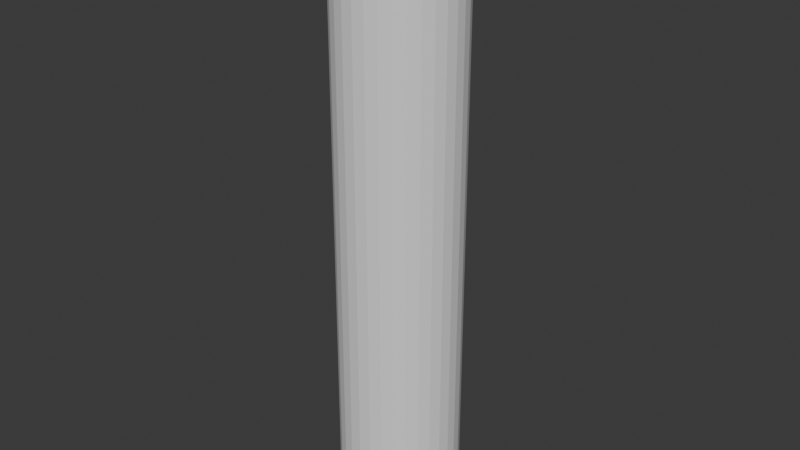 # Source: cornetto.blend  (saved by Blender 4.0.36; exported with 4.5.12 LTS)
import bpy
from mathutils import Matrix  # noqa: F401  (used for matrix-valued properties, if any)

bpy.ops.wm.read_factory_settings(use_empty=True)
scene = bpy.context.scene
scene.name = 'Scene'

# ---- collections
col_collection = bpy.data.collections.new('Collection'); scene.collection.children.link(col_collection)

# ---- world
world_world = bpy.data.worlds.new('World'); scene.world = world_world
world_world.use_nodes = True; world_world.node_tree.nodes.clear()
_N = world_world.node_tree.nodes; _L = world_world.node_tree.links
n0 = _N.new('ShaderNodeOutputWorld'); n0.name = 'World Output'; n0.location = (300, 300)
n1 = _N.new('ShaderNodeBackground'); n1.name = 'Background'; n1.location = (10, 300)
n1.inputs[0].default_value = (0.05088, 0.05088, 0.05088, 1.0)
_L.new(n1.outputs[0], n0.inputs[0])
n0.is_active_output = True
world_world.color = (0.05088, 0.05088, 0.05088)
world_world.use_sun_shadow = False
world_world.sun_shadow_jitter_overblur = 0.0

# ---- meshes
me_circle_3887 = bpy.data.meshes.new('Circle.3887')
me_circle_3887.from_pydata([(0.0, 1.0, 0.0), (-0.1951, 0.9808, 0.0), (-0.3827, 0.9239, 0.0), (-0.5556, 0.8315, 0.0), (-0.7071, 0.7071, 0.0), (-0.8315, 0.5556, 0.0), (-0.9239, 0.3827, 0.0), (-0.9808, 0.1951, 0.0), (-1.0, 0.0, 0.0), (-0.9808, -0.1951, 0.0), (-0.9239, -0.3827, 0.0), (-0.8315, -0.5556, 0.0), (-0.7071, -0.7071, 0.0), (-0.5556, -0.8315, 0.0), (-0.3827, -0.9239, 0.0), (-0.1951, -0.9808, 0.0), (0.0, -1.0, 0.0), (0.1951, -0.9808, 0.0), (0.3827, -0.9239, 0.0), (0.5556, -0.8315, 0.0), (0.7071, -0.7071, 0.0), (0.8315, -0.5556, 0.0), (0.9239, -0.3827, 0.0), (0.9808, -0.1951, 0.0), (1.0, 0.0, 0.0), (0.9808, 0.1951, 0.0), (0.9239, 0.3827, 0.0), (0.8315, 0.5556, 0.0), (0.7071, 0.7071, 0.0), (0.5556, 0.8315, 0.0), (0.3827, 0.9239, 0.0), (0.1951, 0.9808, 0.0), (0.0, 1.0, -10.0), (-0.1951, 0.9808, -10.0), (-0.3827, 0.9239, -10.0), (-0.5556, 0.8315, -10.0), (-0.7071, 0.7071, -10.0), (-0.8315, 0.5556, -10.0), (-0.9239, 0.3827, -10.0), (-0.9808, 0.1951, -10.0), (-1.0, 0.0, -10.0), (-0.9808, -0.1951, -10.0), (-0.9239, -0.3827, -10.0), (-0.8315, -0.5556, -10.0), (-0.7071, -0.7071, -10.0), (-0.5556, -0.8315, -10.0), (-0.3827, -0.9239, -10.0), (-0.1951, -0.9808, -10.0), (0.0, -1.0, -10.0), (0.1951, -0.9808, -10.0), (0.3827, -0.9239, -10.0), (0.5556, -0.8315, -10.0), (0.7071, -0.7071, -10.0), (0.8315, -0.5556, -10.0), (0.9239, -0.3827, -10.0), (0.9808, -0.1951, -10.0), (1.0, 0.0, -10.0), (0.9808, 0.1951, -10.0), (0.9239, 0.3827, -10.0), (0.8315, 0.5556, -10.0), (0.7071, 0.7071, -10.0), (0.5556, 0.8315, -10.0), (0.3827, 0.9239, -10.0), (0.1951, 0.9808, -10.0), (0.0, 1.0, -9.8), (-0.1951, 0.9808, -9.8), (-0.3827, 0.9239, -9.8), (-0.5556, 0.8315, -9.8), (-0.7071, 0.7071, -9.8), (-0.8315, 0.5556, -9.8), (-0.9239, 0.3827, -9.8), (-0.9808, 0.1951, -9.8), (-1.0, 0.0, -9.8), (-0.9808, -0.1951, -9.8), (-0.9239, -0.3827, -9.8), (-0.8315, -0.5556, -9.8), (-0.7071, -0.7071, -9.8), (-0.5556, -0.8315, -9.8), (-0.3827, -0.9239, -9.8), (-0.1951, -0.9808, -9.8), (0.0, -1.0, -9.8), (0.1951, -0.9808, -9.8), (0.3827, -0.9239, -9.8), (0.5556, -0.8315, -9.8), (0.7071, -0.7071, -9.8), (0.8315, -0.5556, -9.8), (0.9239, -0.3827, -9.8), (0.9808, -0.1951, -9.8), (1.0, 0.0, -9.8), (0.9808, 0.1951, -9.8), (0.9239, 0.3827, -9.8), (0.8315, 0.5556, -9.8), (0.7071, 0.7071, -9.8), (0.5556, 0.8315, -9.8), (0.3827, 0.9239, -9.8), (0.1951, 0.9808, -9.8), (0.0, 1.0, -9.6), (-0.1951, 0.9808, -9.6), (-0.3827, 0.9239, -9.6), (-0.5556, 0.8315, -9.6), (-0.7071, 0.7071, -9.6), (-0.8315, 0.5556, -9.6), (-0.9239, 0.3827, -9.6), (-0.9808, 0.1951, -9.6), (-1.0, 0.0, -9.6), (-0.9808, -0.1951, -9.6), (-0.9239, -0.3827, -9.6), (-0.8315, -0.5556, -9.6), (-0.7071, -0.7071, -9.6), (-0.5556, -0.8315, -9.6), (-0.3827, -0.9239, -9.6), (-0.1951, -0.9808, -9.6), (0.0, -1.0, -9.6), (0.1951, -0.9808, -9.6), (0.3827, -0.9239, -9.6), (0.5556, -0.8315, -9.6), (0.7071, -0.7071, -9.6), (0.8315, -0.5556, -9.6), (0.9239, -0.3827, -9.6), (0.9808, -0.1951, -9.6), (1.0, 0.0, -9.6), (0.9808, 0.1951, -9.6), (0.9239, 0.3827, -9.6), (0.8315, 0.5556, -9.6), (0.7071, 0.7071, -9.6), (0.5556, 0.8315, -9.6), (0.3827, 0.9239, -9.6), (0.1951, 0.9808, -9.6), (0.0, 1.0, -9.4), (-0.1951, 0.9808, -9.4), (-0.3827, 0.9239, -9.4), (-0.5556, 0.8315, -9.4), (-0.7071, 0.7071, -9.4), (-0.8315, 0.5556, -9.4), (-0.9239, 0.3827, -9.4), (-0.9808, 0.1951, -9.4), (-1.0, 0.0, -9.4), (-0.9808, -0.1951, -9.4), (-0.9239, -0.3827, -9.4), (-0.8315, -0.5556, -9.4), (-0.7071, -0.7071, -9.4), (-0.5556, -0.8315, -9.4), (-0.3827, -0.9239, -9.4), (-0.1951, -0.9808, -9.4), (0.0, -1.0, -9.4), (0.1951, -0.9808, -9.4), (0.3827, -0.9239, -9.4), (0.5556, -0.8315, -9.4), (0.7071, -0.7071, -9.4), (0.8315, -0.5556, -9.4), (0.9239, -0.3827, -9.4), (0.9808, -0.1951, -9.4), (1.0, 0.0, -9.4), (0.9808, 0.1951, -9.4), (0.9239, 0.3827, -9.4), (0.8315, 0.5556, -9.4), (0.7071, 0.7071, -9.4), (0.5556, 0.8315, -9.4), (0.3827, 0.9239, -9.4), (0.1951, 0.9808, -9.4), (0.0, 1.0, -9.2), (-0.1951, 0.9808, -9.2), (-0.3827, 0.9239, -9.2), (-0.5556, 0.8315, -9.2), (-0.7071, 0.7071, -9.2), (-0.8315, 0.5556, -9.2), (-0.9239, 0.3827, -9.2), (-0.9808, 0.1951, -9.2), (-1.0, 0.0, -9.2), (-0.9808, -0.1951, -9.2), (-0.9239, -0.3827, -9.2), (-0.8315, -0.5556, -9.2), (-0.7071, -0.7071, -9.2), (-0.5556, -0.8315, -9.2), (-0.3827, -0.9239, -9.2), (-0.1951, -0.9808, -9.2), (0.0, -1.0, -9.2), (0.1951, -0.9808, -9.2), (0.3827, -0.9239, -9.2), (0.5556, -0.8315, -9.2), (0.7071, -0.7071, -9.2), (0.8315, -0.5556, -9.2), (0.9239, -0.3827, -9.2), (0.9808, -0.1951, -9.2), (1.0, 0.0, -9.2), (0.9808, 0.1951, -9.2), (0.9239, 0.3827, -9.2), (0.8315, 0.5556, -9.2), (0.7071, 0.7071, -9.2), (0.5556, 0.8315, -9.2), (0.3827, 0.9239, -9.2), (0.1951, 0.9808, -9.2), (0.0, 1.0, -9.0), (-0.1951, 0.9808, -9.0), (-0.3827, 0.9239, -9.0), (-0.5556, 0.8315, -9.0), (-0.7071, 0.7071, -9.0), (-0.8315, 0.5556, -9.0), (-0.9239, 0.3827, -9.0), (-0.9808, 0.1951, -9.0), (-1.0, 0.0, -9.0), (-0.9808, -0.1951, -9.0), (-0.9239, -0.3827, -9.0), (-0.8315, -0.5556, -9.0), (-0.7071, -0.7071, -9.0), (-0.5556, -0.8315, -9.0), (-0.3827, -0.9239, -9.0), (-0.1951, -0.9808, -9.0), (0.0, -1.0, -9.0), (0.1951, -0.9808, -9.0), (0.3827, -0.9239, -9.0), (0.5556, -0.8315, -9.0), (0.7071, -0.7071, -9.0), (0.8315, -0.5556, -9.0), (0.9239, -0.3827, -9.0), (0.9808, -0.1951, -9.0), (1.0, 0.0, -9.0), (0.9808, 0.1951, -9.0), (0.9239, 0.3827, -9.0), (0.8315, 0.5556, -9.0), (0.7071, 0.7071, -9.0), (0.5556, 0.8315, -9.0), (0.3827, 0.9239, -9.0), (0.1951, 0.9808, -9.0), (0.0, 1.0, -8.8), (-0.1951, 0.9808, -8.8), (-0.3827, 0.9239, -8.8), (-0.5556, 0.8315, -8.8), (-0.7071, 0.7071, -8.8), (-0.8315, 0.5556, -8.8), (-0.9239, 0.3827, -8.8), (-0.9808, 0.1951, -8.8), (-1.0, 0.0, -8.8), (-0.9808, -0.1951, -8.8), (-0.9239, -0.3827, -8.8), (-0.8315, -0.5556, -8.8), (-0.7071, -0.7071, -8.8), (-0.5556, -0.8315, -8.8), (-0.3827, -0.9239, -8.8), (-0.1951, -0.9808, -8.8), (0.0, -1.0, -8.8), (0.1951, -0.9808, -8.8), (0.3827, -0.9239, -8.8), (0.5556, -0.8315, -8.8), (0.7071, -0.7071, -8.8), (0.8315, -0.5556, -8.8), (0.9239, -0.3827, -8.8), (0.9808, -0.1951, -8.8), (1.0, 0.0, -8.8), (0.9808, 0.1951, -8.8), (0.9239, 0.3827, -8.8), (0.8315, 0.5556, -8.8), (0.7071, 0.7071, -8.8), (0.5556, 0.8315, -8.8), (0.3827, 0.9239, -8.8), (0.1951, 0.9808, -8.8), (0.0, 1.0, -8.6), (-0.1951, 0.9808, -8.6), (-0.3827, 0.9239, -8.6), (-0.5556, 0.8315, -8.6), (-0.7071, 0.7071, -8.6), (-0.8315, 0.5556, -8.6), (-0.9239, 0.3827, -8.6), (-0.9808, 0.1951, -8.6), (-1.0, 0.0, -8.6), (-0.9808, -0.1951, -8.6), (-0.9239, -0.3827, -8.6), (-0.8315, -0.5556, -8.6), (-0.7071, -0.7071, -8.6), (-0.5556, -0.8315, -8.6), (-0.3827, -0.9239, -8.6), (-0.1951, -0.9808, -8.6), (0.0, -1.0, -8.6), (0.1951, -0.9808, -8.6), (0.3827, -0.9239, -8.6), (0.5556, -0.8315, -8.6), (0.7071, -0.7071, -8.6), (0.8315, -0.5556, -8.6), (0.9239, -0.3827, -8.6), (0.9808, -0.1951, -8.6), (1.0, 0.0, -8.6), (0.9808, 0.1951, -8.6), (0.9239, 0.3827, -8.6), (0.8315, 0.5556, -8.6), (0.7071, 0.7071, -8.6), (0.5556, 0.8315, -8.6), (0.3827, 0.9239, -8.6), (0.1951, 0.9808, -8.6), (0.0, 1.0, -8.4), (-0.1951, 0.9808, -8.4), (-0.3827, 0.9239, -8.4), (-0.5556, 0.8315, -8.4), (-0.7071, 0.7071, -8.4), (-0.8315, 0.5556, -8.4), (-0.9239, 0.3827, -8.4), (-0.9808, 0.1951, -8.4), (-1.0, 0.0, -8.4), (-0.9808, -0.1951, -8.4), (-0.9239, -0.3827, -8.4), (-0.8315, -0.5556, -8.4), (-0.7071, -0.7071, -8.4), (-0.5556, -0.8315, -8.4), (-0.3827, -0.9239, -8.4), (-0.1951, -0.9808, -8.4), (0.0, -1.0, -8.4), (0.1951, -0.9808, -8.4), (0.3827, -0.9239, -8.4), (0.5556, -0.8315, -8.4), (0.7071, -0.7071, -8.4), (0.8315, -0.5556, -8.4), (0.9239, -0.3827, -8.4), (0.9808, -0.1951, -8.4), (1.0, 0.0, -8.4), (0.9808, 0.1951, -8.4), (0.9239, 0.3827, -8.4), (0.8315, 0.5556, -8.4), (0.7071, 0.7071, -8.4), (0.5556, 0.8315, -8.4), (0.3827, 0.9239, -8.4), (0.1951, 0.9808, -8.4), (0.0, 1.0, -8.2), (-0.1951, 0.9808, -8.2), (-0.3827, 0.9239, -8.2), (-0.5556, 0.8315, -8.2), (-0.7071, 0.7071, -8.2), (-0.8315, 0.5556, -8.2), (-0.9239, 0.3827, -8.2), (-0.9808, 0.1951, -8.2), (-1.0, 0.0, -8.2), (-0.9808, -0.1951, -8.2), (-0.9239, -0.3827, -8.2), (-0.8315, -0.5556, -8.2), (-0.7071, -0.7071, -8.2), (-0.5556, -0.8315, -8.2), (-0.3827, -0.9239, -8.2), (-0.1951, -0.9808, -8.2), (0.0, -1.0, -8.2), (0.1951, -0.9808, -8.2), (0.3827, -0.9239, -8.2), (0.5556, -0.8315, -8.2), (0.7071, -0.7071, -8.2), (0.8315, -0.5556, -8.2), (0.9239, -0.3827, -8.2), (0.9808, -0.1951, -8.2), (1.0, 0.0, -8.2), (0.9808, 0.1951, -8.2), (0.9239, 0.3827, -8.2), (0.8315, 0.5556, -8.2), (0.7071, 0.7071, -8.2), (0.5556, 0.8315, -8.2), (0.3827, 0.9239, -8.2), (0.1951, 0.9808, -8.2), (0.0, 1.0, -8.0), (-0.1951, 0.9808, -8.0), (-0.3827, 0.9239, -8.0), (-0.5556, 0.8315, -8.0), (-0.7071, 0.7071, -8.0), (-0.8315, 0.5556, -8.0), (-0.9239, 0.3827, -8.0), (-0.9808, 0.1951, -8.0), (-1.0, 0.0, -8.0), (-0.9808, -0.1951, -8.0), (-0.9239, -0.3827, -8.0), (-0.8315, -0.5556, -8.0), (-0.7071, -0.7071, -8.0), (-0.5556, -0.8315, -8.0), (-0.3827, -0.9239, -8.0), (-0.1951, -0.9808, -8.0), (0.0, -1.0, -8.0), (0.1951, -0.9808, -8.0), (0.3827, -0.9239, -8.0), (0.5556, -0.8315, -8.0), (0.7071, -0.7071, -8.0), (0.8315, -0.5556, -8.0), (0.9239, -0.3827, -8.0), (0.9808, -0.1951, -8.0), (1.0, 0.0, -8.0), (0.9808, 0.1951, -8.0), (0.9239, 0.3827, -8.0), (0.8315, 0.5556, -8.0), (0.7071, 0.7071, -8.0), (0.5556, 0.8315, -8.0), (0.3827, 0.9239, -8.0), (0.1951, 0.9808, -8.0), (0.0, 1.0, -7.8), (-0.1951, 0.9808, -7.8), (-0.3827, 0.9239, -7.8), (-0.5556, 0.8315, -7.8), (-0.7071, 0.7071, -7.8), (-0.8315, 0.5556, -7.8), (-0.9239, 0.3827, -7.8), (-0.9808, 0.1951, -7.8), (-1.0, 0.0, -7.8), (-0.9808, -0.1951, -7.8), (-0.9239, -0.3827, -7.8), (-0.8315, -0.5556, -7.8), (-0.7071, -0.7071, -7.8), (-0.5556, -0.8315, -7.8), (-0.3827, -0.9239, -7.8), (-0.1951, -0.9808, -7.8), (0.0, -1.0, -7.8), (0.1951, -0.9808, -7.8), (0.3827, -0.9239, -7.8), (0.5556, -0.8315, -7.8), (0.7071, -0.7071, -7.8), (0.8315, -0.5556, -7.8), (0.9239, -0.3827, -7.8), (0.9808, -0.1951, -7.8), (1.0, 0.0, -7.8), (0.9808, 0.1951, -7.8), (0.9239, 0.3827, -7.8), (0.8315, 0.5556, -7.8), (0.7071, 0.7071, -7.8), (0.5556, 0.8315, -7.8), (0.3827, 0.9239, -7.8), (0.1951, 0.9808, -7.8), (0.0, 1.0, -7.6), (-0.1951, 0.9808, -7.6), (-0.3827, 0.9239, -7.6), (-0.5556, 0.8315, -7.6), (-0.7071, 0.7071, -7.6), (-0.8315, 0.5556, -7.6), (-0.9239, 0.3827, -7.6), (-0.9808, 0.1951, -7.6), (-1.0, 0.0, -7.6), (-0.9808, -0.1951, -7.6), (-0.9239, -0.3827, -7.6), (-0.8315, -0.5556, -7.6), (-0.7071, -0.7071, -7.6), (-0.5556, -0.8315, -7.6), (-0.3827, -0.9239, -7.6), (-0.1951, -0.9808, -7.6), (0.0, -1.0, -7.6), (0.1951, -0.9808, -7.6), (0.3827, -0.9239, -7.6), (0.5556, -0.8315, -7.6), (0.7071, -0.7071, -7.6), (0.8315, -0.5556, -7.6), (0.9239, -0.3827, -7.6), (0.9808, -0.1951, -7.6), (1.0, 0.0, -7.6), (0.9808, 0.1951, -7.6), (0.9239, 0.3827, -7.6), (0.8315, 0.5556, -7.6), (0.7071, 0.7071, -7.6), (0.5556, 0.8315, -7.6), (0.3827, 0.9239, -7.6), (0.1951, 0.9808, -7.6), (0.0, 1.0, -7.4), (-0.1951, 0.9808, -7.4), (-0.3827, 0.9239, -7.4), (-0.5556, 0.8315, -7.4), (-0.7071, 0.7071, -7.4), (-0.8315, 0.5556, -7.4), (-0.9239, 0.3827, -7.4), (-0.9808, 0.1951, -7.4), (-1.0, 0.0, -7.4), (-0.9808, -0.1951, -7.4), (-0.9239, -0.3827, -7.4), (-0.8315, -0.5556, -7.4), (-0.7071, -0.7071, -7.4), (-0.5556, -0.8315, -7.4), (-0.3827, -0.9239, -7.4), (-0.1951, -0.9808, -7.4), (0.0, -1.0, -7.4), (0.1951, -0.9808, -7.4), (0.3827, -0.9239, -7.4), (0.5556, -0.8315, -7.4), (0.7071, -0.7071, -7.4), (0.8315, -0.5556, -7.4), (0.9239, -0.3827, -7.4), (0.9808, -0.1951, -7.4), (1.0, 0.0, -7.4), (0.9808, 0.1951, -7.4), (0.9239, 0.3827, -7.4), (0.8315, 0.5556, -7.4), (0.7071, 0.7071, -7.4), (0.5556, 0.8315, -7.4), (0.3827, 0.9239, -7.4), (0.1951, 0.9808, -7.4), (0.0, 1.0, -7.2), (-0.1951, 0.9808, -7.2), (-0.3827, 0.9239, -7.2), (-0.5556, 0.8315, -7.2), (-0.7071, 0.7071, -7.2), (-0.8315, 0.5556, -7.2), (-0.9239, 0.3827, -7.2), (-0.9808, 0.1951, -7.2), (-1.0, 0.0, -7.2), (-0.9808, -0.1951, -7.2), (-0.9239, -0.3827, -7.2), (-0.8315, -0.5556, -7.2), (-0.7071, -0.7071, -7.2), (-0.5556, -0.8315, -7.2), (-0.3827, -0.9239, -7.2), (-0.1951, -0.9808, -7.2), (0.0, -1.0, -7.2), (0.1951, -0.9808, -7.2), (0.3827, -0.9239, -7.2), (0.5556, -0.8315, -7.2), (0.7071, -0.7071, -7.2), (0.8315, -0.5556, -7.2), (0.9239, -0.3827, -7.2), (0.9808, -0.1951, -7.2), (1.0, 0.0, -7.2), (0.9808, 0.1951, -7.2), (0.9239, 0.3827, -7.2), (0.8315, 0.5556, -7.2), (0.7071, 0.7071, -7.2), (0.5556, 0.8315, -7.2), (0.3827, 0.9239, -7.2), (0.1951, 0.9808, -7.2), (0.0, 1.0, -7.0), (-0.1951, 0.9808, -7.0), (-0.3827, 0.9239, -7.0), (-0.5556, 0.8315, -7.0), (-0.7071, 0.7071, -7.0), (-0.8315, 0.5556, -7.0), (-0.9239, 0.3827, -7.0), (-0.9808, 0.1951, -7.0), (-1.0, 0.0, -7.0), (-0.9808, -0.1951, -7.0), (-0.9239, -0.3827, -7.0), (-0.8315, -0.5556, -7.0), (-0.7071, -0.7071, -7.0), (-0.5556, -0.8315, -7.0), (-0.3827, -0.9239, -7.0), (-0.1951, -0.9808, -7.0), (0.0, -1.0, -7.0), (0.1951, -0.9808, -7.0), (0.3827, -0.9239, -7.0), (0.5556, -0.8315, -7.0), (0.7071, -0.7071, -7.0), (0.8315, -0.5556, -7.0), (0.9239, -0.3827, -7.0), (0.9808, -0.1951, -7.0), (1.0, 0.0, -7.0), (0.9808, 0.1951, -7.0), (0.9239, 0.3827, -7.0), (0.8315, 0.5556, -7.0), (0.7071, 0.7071, -7.0), (0.5556, 0.8315, -7.0), (0.3827, 0.9239, -7.0), (0.1951, 0.9808, -7.0), (0.0, 1.0, -6.8), (-0.1951, 0.9808, -6.8), (-0.3827, 0.9239, -6.8), (-0.5556, 0.8315, -6.8), (-0.7071, 0.7071, -6.8), (-0.8315, 0.5556, -6.8), (-0.9239, 0.3827, -6.8), (-0.9808, 0.1951, -6.8), (-1.0, 0.0, -6.8), (-0.9808, -0.1951, -6.8), (-0.9239, -0.3827, -6.8), (-0.8315, -0.5556, -6.8), (-0.7071, -0.7071, -6.8), (-0.5556, -0.8315, -6.8), (-0.3827, -0.9239, -6.8), (-0.1951, -0.9808, -6.8), (0.0, -1.0, -6.8), (0.1951, -0.9808, -6.8), (0.3827, -0.9239, -6.8), (0.5556, -0.8315, -6.8), (0.7071, -0.7071, -6.8), (0.8315, -0.5556, -6.8), (0.9239, -0.3827, -6.8), (0.9808, -0.1951, -6.8), (1.0, 0.0, -6.8), (0.9808, 0.1951, -6.8), (0.9239, 0.3827, -6.8), (0.8315, 0.5556, -6.8), (0.7071, 0.7071, -6.8), (0.5556, 0.8315, -6.8), (0.3827, 0.9239, -6.8), (0.1951, 0.9808, -6.8), (0.0, 1.0, -6.6), (-0.1951, 0.9808, -6.6), (-0.3827, 0.9239, -6.6), (-0.5556, 0.8315, -6.6), (-0.7071, 0.7071, -6.6), (-0.8315, 0.5556, -6.6), (-0.9239, 0.3827, -6.6), (-0.9808, 0.1951, -6.6), (-1.0, 0.0, -6.6), (-0.9808, -0.1951, -6.6), (-0.9239, -0.3827, -6.6), (-0.8315, -0.5556, -6.6), (-0.7071, -0.7071, -6.6), (-0.5556, -0.8315, -6.6), (-0.3827, -0.9239, -6.6), (-0.1951, -0.9808, -6.6), (0.0, -1.0, -6.6), (0.1951, -0.9808, -6.6), (0.3827, -0.9239, -6.6), (0.5556, -0.8315, -6.6), (0.7071, -0.7071, -6.6), (0.8315, -0.5556, -6.6), (0.9239, -0.3827, -6.6), (0.9808, -0.1951, -6.6), (1.0, 0.0, -6.6), (0.9808, 0.1951, -6.6), (0.9239, 0.3827, -6.6), (0.8315, 0.5556, -6.6), (0.7071, 0.7071, -6.6), (0.5556, 0.8315, -6.6), (0.3827, 0.9239, -6.6), (0.1951, 0.9808, -6.6), (0.0, 1.0, -6.4), (-0.1951, 0.9808, -6.4), (-0.3827, 0.9239, -6.4), (-0.5556, 0.8315, -6.4), (-0.7071, 0.7071, -6.4), (-0.8315, 0.5556, -6.4), (-0.9239, 0.3827, -6.4), (-0.9808, 0.1951, -6.4), (-1.0, 0.0, -6.4), (-0.9808, -0.1951, -6.4), (-0.9239, -0.3827, -6.4), (-0.8315, -0.5556, -6.4), (-0.7071, -0.7071, -6.4), (-0.5556, -0.8315, -6.4), (-0.3827, -0.9239, -6.4), (-0.1951, -0.9808, -6.4), (0.0, -1.0, -6.4), (0.1951, -0.9808, -6.4), (0.3827, -0.9239, -6.4), (0.5556, -0.8315, -6.4), (0.7071, -0.7071, -6.4), (0.8315, -0.5556, -6.4), (0.9239, -0.3827, -6.4), (0.9808, -0.1951, -6.4), (1.0, 0.0, -6.4), (0.9808, 0.1951, -6.4), (0.9239, 0.3827, -6.4), (0.8315, 0.5556, -6.4), (0.7071, 0.7071, -6.4), (0.5556, 0.8315, -6.4), (0.3827, 0.9239, -6.4), (0.1951, 0.9808, -6.4), (0.0, 1.0, -6.2), (-0.1951, 0.9808, -6.2), (-0.3827, 0.9239, -6.2), (-0.5556, 0.8315, -6.2), (-0.7071, 0.7071, -6.2), (-0.8315, 0.5556, -6.2), (-0.9239, 0.3827, -6.2), (-0.9808, 0.1951, -6.2), (-1.0, 0.0, -6.2), (-0.9808, -0.1951, -6.2), (-0.9239, -0.3827, -6.2), (-0.8315, -0.5556, -6.2), (-0.7071, -0.7071, -6.2), (-0.5556, -0.8315, -6.2), (-0.3827, -0.9239, -6.2), (-0.1951, -0.9808, -6.2), (0.0, -1.0, -6.2), (0.1951, -0.9808, -6.2), (0.3827, -0.9239, -6.2), (0.5556, -0.8315, -6.2), (0.7071, -0.7071, -6.2), (0.8315, -0.5556, -6.2), (0.9239, -0.3827, -6.2), (0.9808, -0.1951, -6.2), (1.0, 0.0, -6.2), (0.9808, 0.1951, -6.2), (0.9239, 0.3827, -6.2), (0.8315, 0.5556, -6.2), (0.7071, 0.7071, -6.2), (0.5556, 0.8315, -6.2), (0.3827, 0.9239, -6.2), (0.1951, 0.9808, -6.2), (0.0, 1.0, -6.0), (-0.1951, 0.9808, -6.0), (-0.3827, 0.9239, -6.0), (-0.5556, 0.8315, -6.0), (-0.7071, 0.7071, -6.0), (-0.8315, 0.5556, -6.0), (-0.9239, 0.3827, -6.0), (-0.9808, 0.1951, -6.0), (-1.0, 0.0, -6.0), (-0.9808, -0.1951, -6.0), (-0.9239, -0.3827, -6.0), (-0.8315, -0.5556, -6.0), (-0.7071, -0.7071, -6.0), (-0.5556, -0.8315, -6.0), (-0.3827, -0.9239, -6.0), (-0.1951, -0.9808, -6.0), (0.0, -1.0, -6.0), (0.1951, -0.9808, -6.0), (0.3827, -0.9239, -6.0), (0.5556, -0.8315, -6.0), (0.7071, -0.7071, -6.0), (0.8315, -0.5556, -6.0), (0.9239, -0.3827, -6.0), (0.9808, -0.1951, -6.0), (1.0, 0.0, -6.0), (0.9808, 0.1951, -6.0), (0.9239, 0.3827, -6.0), (0.8315, 0.5556, -6.0), (0.7071, 0.7071, -6.0), (0.5556, 0.8315, -6.0), (0.3827, 0.9239, -6.0), (0.1951, 0.9808, -6.0), (0.0, 1.0, -5.8), (-0.1951, 0.9808, -5.8), (-0.3827, 0.9239, -5.8), (-0.5556, 0.8315, -5.8), (-0.7071, 0.7071, -5.8), (-0.8315, 0.5556, -5.8), (-0.9239, 0.3827, -5.8), (-0.9808, 0.1951, -5.8), (-1.0, 0.0, -5.8), (-0.9808, -0.1951, -5.8), (-0.9239, -0.3827, -5.8), (-0.8315, -0.5556, -5.8), (-0.7071, -0.7071, -5.8), (-0.5556, -0.8315, -5.8), (-0.3827, -0.9239, -5.8), (-0.1951, -0.9808, -5.8), (0.0, -1.0, -5.8), (0.1951, -0.9808, -5.8), (0.3827, -0.9239, -5.8), (0.5556, -0.8315, -5.8), (0.7071, -0.7071, -5.8), (0.8315, -0.5556, -5.8), (0.9239, -0.3827, -5.8), (0.9808, -0.1951, -5.8), (1.0, 0.0, -5.8), (0.9808, 0.1951, -5.8), (0.9239, 0.3827, -5.8), (0.8315, 0.5556, -5.8), (0.7071, 0.7071, -5.8), (0.5556, 0.8315, -5.8), (0.3827, 0.9239, -5.8), (0.1951, 0.9808, -5.8), (0.0, 1.0, -5.6), (-0.1951, 0.9808, -5.6), (-0.3827, 0.9239, -5.6), (-0.5556, 0.8315, -5.6), (-0.7071, 0.7071, -5.6), (-0.8315, 0.5556, -5.6), (-0.9239, 0.3827, -5.6), (-0.9808, 0.1951, -5.6), (-1.0, 0.0, -5.6), (-0.9808, -0.1951, -5.6), (-0.9239, -0.3827, -5.6), (-0.8315, -0.5556, -5.6), (-0.7071, -0.7071, -5.6), (-0.5556, -0.8315, -5.6), (-0.3827, -0.9239, -5.6), (-0.1951, -0.9808, -5.6), (0.0, -1.0, -5.6), (0.1951, -0.9808, -5.6), (0.3827, -0.9239, -5.6), (0.5556, -0.8315, -5.6), (0.7071, -0.7071, -5.6), (0.8315, -0.5556, -5.6), (0.9239, -0.3827, -5.6), (0.9808, -0.1951, -5.6), (1.0, 0.0, -5.6), (0.9808, 0.1951, -5.6), (0.9239, 0.3827, -5.6), (0.8315, 0.5556, -5.6), (0.7071, 0.7071, -5.6), (0.5556, 0.8315, -5.6), (0.3827, 0.9239, -5.6), (0.1951, 0.9808, -5.6), (0.0, 1.0, -5.4), (-0.1951, 0.9808, -5.4), (-0.3827, 0.9239, -5.4), (-0.5556, 0.8315, -5.4), (-0.7071, 0.7071, -5.4), (-0.8315, 0.5556, -5.4), (-0.9239, 0.3827, -5.4), (-0.9808, 0.1951, -5.4), (-1.0, 0.0, -5.4), (-0.9808, -0.1951, -5.4), (-0.9239, -0.3827, -5.4), (-0.8315, -0.5556, -5.4), (-0.7071, -0.7071, -5.4), (-0.5556, -0.8315, -5.4), (-0.3827, -0.9239, -5.4), (-0.1951, -0.9808, -5.4), (0.0, -1.0, -5.4), (0.1951, -0.9808, -5.4), (0.3827, -0.9239, -5.4), (0.5556, -0.8315, -5.4), (0.7071, -0.7071, -5.4), (0.8315, -0.5556, -5.4), (0.9239, -0.3827, -5.4), (0.9808, -0.1951, -5.4), (1.0, 0.0, -5.4), (0.9808, 0.1951, -5.4), (0.9239, 0.3827, -5.4), (0.8315, 0.5556, -5.4), (0.7071, 0.7071, -5.4), (0.5556, 0.8315, -5.4), (0.3827, 0.9239, -5.4), (0.1951, 0.9808, -5.4), (0.0, 1.0, -5.2), (-0.1951, 0.9808, -5.2), (-0.3827, 0.9239, -5.2), (-0.5556, 0.8315, -5.2), (-0.7071, 0.7071, -5.2), (-0.8315, 0.5556, -5.2), (-0.9239, 0.3827, -5.2), (-0.9808, 0.1951, -5.2), (-1.0, 0.0, -5.2), (-0.9808, -0.1951, -5.2), (-0.9239, -0.3827, -5.2), (-0.8315, -0.5556, -5.2), (-0.7071, -0.7071, -5.2), (-0.5556, -0.8315, -5.2), (-0.3827, -0.9239, -5.2), (-0.1951, -0.9808, -5.2), (0.0, -1.0, -5.2), (0.1951, -0.9808, -5.2), (0.3827, -0.9239, -5.2), (0.5556, -0.8315, -5.2), (0.7071, -0.7071, -5.2), (0.8315, -0.5556, -5.2), (0.9239, -0.3827, -5.2), (0.9808, -0.1951, -5.2), (1.0, 0.0, -5.2), (0.9808, 0.1951, -5.2), (0.9239, 0.3827, -5.2), (0.8315, 0.5556, -5.2), (0.7071, 0.7071, -5.2), (0.5556, 0.8315, -5.2), (0.3827, 0.9239, -5.2), (0.1951, 0.9808, -5.2), (0.0, 1.0, -5.0), (-0.1951, 0.9808, -5.0), (-0.3827, 0.9239, -5.0), (-0.5556, 0.8315, -5.0), (-0.7071, 0.7071, -5.0), (-0.8315, 0.5556, -5.0), (-0.9239, 0.3827, -5.0), (-0.9808, 0.1951, -5.0), (-1.0, 0.0, -5.0), (-0.9808, -0.1951, -5.0), (-0.9239, -0.3827, -5.0), (-0.8315, -0.5556, -5.0), (-0.7071, -0.7071, -5.0), (-0.5556, -0.8315, -5.0), (-0.3827, -0.9239, -5.0), (-0.1951, -0.9808, -5.0), (0.0, -1.0, -5.0), (0.1951, -0.9808, -5.0), (0.3827, -0.9239, -5.0), (0.5556, -0.8315, -5.0), (0.7071, -0.7071, -5.0), (0.8315, -0.5556, -5.0), (0.9239, -0.3827, -5.0), (0.9808, -0.1951, -5.0), (1.0, 0.0, -5.0), (0.9808, 0.1951, -5.0), (0.9239, 0.3827, -5.0), (0.8315, 0.5556, -5.0), (0.7071, 0.7071, -5.0), (0.5556, 0.8315, -5.0), (0.3827, 0.9239, -5.0), (0.1951, 0.9808, -5.0), (0.0, 1.0, -4.8), (-0.1951, 0.9808, -4.8), (-0.3827, 0.9239, -4.8), (-0.5556, 0.8315, -4.8), (-0.7071, 0.7071, -4.8), (-0.8315, 0.5556, -4.8), (-0.9239, 0.3827, -4.8), (-0.9808, 0.1951, -4.8), (-1.0, 0.0, -4.8), (-0.9808, -0.1951, -4.8), (-0.9239, -0.3827, -4.8), (-0.8315, -0.5556, -4.8), (-0.7071, -0.7071, -4.8), (-0.5556, -0.8315, -4.8), (-0.3827, -0.9239, -4.8), (-0.1951, -0.9808, -4.8), (0.0, -1.0, -4.8), (0.1951, -0.9808, -4.8), (0.3827, -0.9239, -4.8), (0.5556, -0.8315, -4.8), (0.7071, -0.7071, -4.8), (0.8315, -0.5556, -4.8), (0.9239, -0.3827, -4.8), (0.9808, -0.1951, -4.8), (1.0, 0.0, -4.8), (0.9808, 0.1951, -4.8), (0.9239, 0.3827, -4.8), (0.8315, 0.5556, -4.8), (0.7071, 0.7071, -4.8), (0.5556, 0.8315, -4.8), (0.3827, 0.9239, -4.8), (0.1951, 0.9808, -4.8), (0.0, 1.0, -4.6), (-0.1951, 0.9808, -4.6), (-0.3827, 0.9239, -4.6), (-0.5556, 0.8315, -4.6), (-0.7071, 0.7071, -4.6), (-0.8315, 0.5556, -4.6), (-0.9239, 0.3827, -4.6), (-0.9808, 0.1951, -4.6), (-1.0, 0.0, -4.6), (-0.9808, -0.1951, -4.6), (-0.9239, -0.3827, -4.6), (-0.8315, -0.5556, -4.6), (-0.7071, -0.7071, -4.6), (-0.5556, -0.8315, -4.6), (-0.3827, -0.9239, -4.6), (-0.1951, -0.9808, -4.6), (0.0, -1.0, -4.6), (0.1951, -0.9808, -4.6), (0.3827, -0.9239, -4.6), (0.5556, -0.8315, -4.6), (0.7071, -0.7071, -4.6), (0.8315, -0.5556, -4.6), (0.9239, -0.3827, -4.6), (0.9808, -0.1951, -4.6), (1.0, 0.0, -4.6), (0.9808, 0.1951, -4.6), (0.9239, 0.3827, -4.6), (0.8315, 0.5556, -4.6), (0.7071, 0.7071, -4.6), (0.5556, 0.8315, -4.6), (0.3827, 0.9239, -4.6), (0.1951, 0.9808, -4.6), (0.0, 1.0, -4.4), (-0.1951, 0.9808, -4.4), (-0.3827, 0.9239, -4.4), (-0.5556, 0.8315, -4.4), (-0.7071, 0.7071, -4.4), (-0.8315, 0.5556, -4.4), (-0.9239, 0.3827, -4.4), (-0.9808, 0.1951, -4.4), (-1.0, 0.0, -4.4), (-0.9808, -0.1951, -4.4), (-0.9239, -0.3827, -4.4), (-0.8315, -0.5556, -4.4), (-0.7071, -0.7071, -4.4), (-0.5556, -0.8315, -4.4), (-0.3827, -0.9239, -4.4), (-0.1951, -0.9808, -4.4), (0.0, -1.0, -4.4), (0.1951, -0.9808, -4.4), (0.3827, -0.9239, -4.4), (0.5556, -0.8315, -4.4), (0.7071, -0.7071, -4.4), (0.8315, -0.5556, -4.4), (0.9239, -0.3827, -4.4), (0.9808, -0.1951, -4.4), (1.0, 0.0, -4.4), (0.9808, 0.1951, -4.4), (0.9239, 0.3827, -4.4), (0.8315, 0.5556, -4.4), (0.7071, 0.7071, -4.4), (0.5556, 0.8315, -4.4), (0.3827, 0.9239, -4.4), (0.1951, 0.9808, -4.4), (0.0, 1.0, -4.2), (-0.1951, 0.9808, -4.2), (-0.3827, 0.9239, -4.2), (-0.5556, 0.8315, -4.2), (-0.7071, 0.7071, -4.2), (-0.8315, 0.5556, -4.2), (-0.9239, 0.3827, -4.2), (-0.9808, 0.1951, -4.2), (-1.0, 0.0, -4.2), (-0.9808, -0.1951, -4.2), (-0.9239, -0.3827, -4.2), (-0.8315, -0.5556, -4.2), (-0.7071, -0.7071, -4.2), (-0.5556, -0.8315, -4.2), (-0.3827, -0.9239, -4.2), (-0.1951, -0.9808, -4.2), (0.0, -1.0, -4.2), (0.1951, -0.9808, -4.2), (0.3827, -0.9239, -4.2), (0.5556, -0.8315, -4.2), (0.7071, -0.7071, -4.2), (0.8315, -0.5556, -4.2), (0.9239, -0.3827, -4.2), (0.9808, -0.1951, -4.2), (1.0, 0.0, -4.2), (0.9808, 0.1951, -4.2), (0.9239, 0.3827, -4.2), (0.8315, 0.5556, -4.2), (0.7071, 0.7071, -4.2), (0.5556, 0.8315, -4.2), (0.3827, 0.9239, -4.2), (0.1951, 0.9808, -4.2), (0.0, 1.0, -4.0), (-0.1951, 0.9808, -4.0), (-0.3827, 0.9239, -4.0), (-0.5556, 0.8315, -4.0), (-0.7071, 0.7071, -4.0), (-0.8315, 0.5556, -4.0), (-0.9239, 0.3827, -4.0), (-0.9808, 0.1951, -4.0), (-1.0, 0.0, -4.0), (-0.9808, -0.1951, -4.0), (-0.9239, -0.3827, -4.0), (-0.8315, -0.5556, -4.0), (-0.7071, -0.7071, -4.0), (-0.5556, -0.8315, -4.0), (-0.3827, -0.9239, -4.0), (-0.1951, -0.9808, -4.0), (0.0, -1.0, -4.0), (0.1951, -0.9808, -4.0), (0.3827, -0.9239, -4.0), (0.5556, -0.8315, -4.0), (0.7071, -0.7071, -4.0), (0.8315, -0.5556, -4.0), (0.9239, -0.3827, -4.0), (0.9808, -0.1951, -4.0), (1.0, 0.0, -4.0), (0.9808, 0.1951, -4.0), (0.9239, 0.3827, -4.0), (0.8315, 0.5556, -4.0), (0.7071, 0.7071, -4.0), (0.5556, 0.8315, -4.0), (0.3827, 0.9239, -4.0), (0.1951, 0.9808, -4.0), (0.0, 1.0, -3.8), (-0.1951, 0.9808, -3.8), (-0.3827, 0.9239, -3.8), (-0.5556, 0.8315, -3.8), (-0.7071, 0.7071, -3.8), (-0.8315, 0.5556, -3.8), (-0.9239, 0.3827, -3.8), (-0.9808, 0.1951, -3.8), (-1.0, 0.0, -3.8), (-0.9808, -0.1951, -3.8), (-0.9239, -0.3827, -3.8), (-0.8315, -0.5556, -3.8), (-0.7071, -0.7071, -3.8), (-0.5556, -0.8315, -3.8), (-0.3827, -0.9239, -3.8), (-0.1951, -0.9808, -3.8), (0.0, -1.0, -3.8), (0.1951, -0.9808, -3.8), (0.3827, -0.9239, -3.8), (0.5556, -0.8315, -3.8), (0.7071, -0.7071, -3.8), (0.8315, -0.5556, -3.8), (0.9239, -0.3827, -3.8), (0.9808, -0.1951, -3.8), (1.0, 0.0, -3.8), (0.9808, 0.1951, -3.8), (0.9239, 0.3827, -3.8), (0.8315, 0.5556, -3.8), (0.7071, 0.7071, -3.8), (0.5556, 0.8315, -3.8), (0.3827, 0.9239, -3.8), (0.1951, 0.9808, -3.8), (0.0, 1.0, -3.6), (-0.1951, 0.9808, -3.6), (-0.3827, 0.9239, -3.6), (-0.5556, 0.8315, -3.6), (-0.7071, 0.7071, -3.6), (-0.8315, 0.5556, -3.6), (-0.9239, 0.3827, -3.6), (-0.9808, 0.1951, -3.6), (-1.0, 0.0, -3.6), (-0.9808, -0.1951, -3.6), (-0.9239, -0.3827, -3.6), (-0.8315, -0.5556, -3.6), (-0.7071, -0.7071, -3.6), (-0.5556, -0.8315, -3.6), (-0.3827, -0.9239, -3.6), (-0.1951, -0.9808, -3.6), (0.0, -1.0, -3.6), (0.1951, -0.9808, -3.6), (0.3827, -0.9239, -3.6), (0.5556, -0.8315, -3.6), (0.7071, -0.7071, -3.6), (0.8315, -0.5556, -3.6), (0.9239, -0.3827, -3.6), (0.9808, -0.1951, -3.6), (1.0, 0.0, -3.6), (0.9808, 0.1951, -3.6), (0.9239, 0.3827, -3.6), (0.8315, 0.5556, -3.6), (0.7071, 0.7071, -3.6), (0.5556, 0.8315, -3.6), (0.3827, 0.9239, -3.6), (0.1951, 0.9808, -3.6), (0.0, 1.0, -3.4), (-0.1951, 0.9808, -3.4), (-0.3827, 0.9239, -3.4), (-0.5556, 0.8315, -3.4), (-0.7071, 0.7071, -3.4), (-0.8315, 0.5556, -3.4), (-0.9239, 0.3827, -3.4), (-0.9808, 0.1951, -3.4), (-1.0, 0.0, -3.4), (-0.9808, -0.1951, -3.4), (-0.9239, -0.3827, -3.4), (-0.8315, -0.5556, -3.4), (-0.7071, -0.7071, -3.4), (-0.5556, -0.8315, -3.4), (-0.3827, -0.9239, -3.4), (-0.1951, -0.9808, -3.4), (0.0, -1.0, -3.4), (0.1951, -0.9808, -3.4), (0.3827, -0.9239, -3.4), (0.5556, -0.8315, -3.4), (0.7071, -0.7071, -3.4), (0.8315, -0.5556, -3.4), (0.9239, -0.3827, -3.4), (0.9808, -0.1951, -3.4), (1.0, 0.0, -3.4), (0.9808, 0.1951, -3.4), (0.9239, 0.3827, -3.4), (0.8315, 0.5556, -3.4), (0.7071, 0.7071, -3.4), (0.5556, 0.8315, -3.4), (0.3827, 0.9239, -3.4), (0.1951, 0.9808, -3.4), (0.0, 1.0, -3.2), (-0.1951, 0.9808, -3.2), (-0.3827, 0.9239, -3.2), (-0.5556, 0.8315, -3.2), (-0.7071, 0.7071, -3.2), (-0.8315, 0.5556, -3.2), (-0.9239, 0.3827, -3.2), (-0.9808, 0.1951, -3.2), (-1.0, 0.0, -3.2), (-0.9808, -0.1951, -3.2), (-0.9239, -0.3827, -3.2), (-0.8315, -0.5556, -3.2), (-0.7071, -0.7071, -3.2), (-0.5556, -0.8315, -3.2), (-0.3827, -0.9239, -3.2), (-0.1951, -0.9808, -3.2), (0.0, -1.0, -3.2), (0.1951, -0.9808, -3.2), (0.3827, -0.9239, -3.2), (0.5556, -0.8315, -3.2), (0.7071, -0.7071, -3.2), (0.8315, -0.5556, -3.2), (0.9239, -0.3827, -3.2), (0.9808, -0.1951, -3.2), (1.0, 0.0, -3.2), (0.9808, 0.1951, -3.2), (0.9239, 0.3827, -3.2), (0.8315, 0.5556, -3.2), (0.7071, 0.7071, -3.2), (0.5556, 0.8315, -3.2), (0.3827, 0.9239, -3.2), (0.1951, 0.9808, -3.2), (0.0, 1.0, -3.0), (-0.1951, 0.9808, -3.0), (-0.3827, 0.9239, -3.0), (-0.5556, 0.8315, -3.0), (-0.7071, 0.7071, -3.0), (-0.8315, 0.5556, -3.0), (-0.9239, 0.3827, -3.0), (-0.9808, 0.1951, -3.0), (-1.0, 0.0, -3.0), (-0.9808, -0.1951, -3.0), (-0.9239, -0.3827, -3.0), (-0.8315, -0.5556, -3.0), (-0.7071, -0.7071, -3.0), (-0.5556, -0.8315, -3.0), (-0.3827, -0.9239, -3.0), (-0.1951, -0.9808, -3.0), (0.0, -1.0, -3.0), (0.1951, -0.9808, -3.0), (0.3827, -0.9239, -3.0), (0.5556, -0.8315, -3.0), (0.7071, -0.7071, -3.0), (0.8315, -0.5556, -3.0), (0.9239, -0.3827, -3.0), (0.9808, -0.1951, -3.0), (1.0, 0.0, -3.0), (0.9808, 0.1951, -3.0), (0.9239, 0.3827, -3.0), (0.8315, 0.5556, -3.0), (0.7071, 0.7071, -3.0), (0.5556, 0.8315, -3.0), (0.3827, 0.9239, -3.0), (0.1951, 0.9808, -3.0), (0.0, 1.0, -2.8), (-0.1951, 0.9808, -2.8), (-0.3827, 0.9239, -2.8), (-0.5556, 0.8315, -2.8), (-0.7071, 0.7071, -2.8), (-0.8315, 0.5556, -2.8), (-0.9239, 0.3827, -2.8), (-0.9808, 0.1951, -2.8), (-1.0, 0.0, -2.8), (-0.9808, -0.1951, -2.8), (-0.9239, -0.3827, -2.8), (-0.8315, -0.5556, -2.8), (-0.7071, -0.7071, -2.8), (-0.5556, -0.8315, -2.8), (-0.3827, -0.9239, -2.8), (-0.1951, -0.9808, -2.8), (0.0, -1.0, -2.8), (0.1951, -0.9808, -2.8), (0.3827, -0.9239, -2.8), (0.5556, -0.8315, -2.8), (0.7071, -0.7071, -2.8), (0.8315, -0.5556, -2.8), (0.9239, -0.3827, -2.8), (0.9808, -0.1951, -2.8), (1.0, 0.0, -2.8), (0.9808, 0.1951, -2.8), (0.9239, 0.3827, -2.8), (0.8315, 0.5556, -2.8), (0.7071, 0.7071, -2.8), (0.5556, 0.8315, -2.8), (0.3827, 0.9239, -2.8), (0.1951, 0.9808, -2.8), (0.0, 1.0, -2.6), (-0.1951, 0.9808, -2.6), (-0.3827, 0.9239, -2.6), (-0.5556, 0.8315, -2.6), (-0.7071, 0.7071, -2.6), (-0.8315, 0.5556, -2.6), (-0.9239, 0.3827, -2.6), (-0.9808, 0.1951, -2.6), (-1.0, 0.0, -2.6), (-0.9808, -0.1951, -2.6), (-0.9239, -0.3827, -2.6), (-0.8315, -0.5556, -2.6), (-0.7071, -0.7071, -2.6), (-0.5556, -0.8315, -2.6), (-0.3827, -0.9239, -2.6), (-0.1951, -0.9808, -2.6), (0.0, -1.0, -2.6), (0.1951, -0.9808, -2.6), (0.3827, -0.9239, -2.6), (0.5556, -0.8315, -2.6), (0.7071, -0.7071, -2.6), (0.8315, -0.5556, -2.6), (0.9239, -0.3827, -2.6), (0.9808, -0.1951, -2.6), (1.0, 0.0, -2.6), (0.9808, 0.1951, -2.6), (0.9239, 0.3827, -2.6), (0.8315, 0.5556, -2.6), (0.7071, 0.7071, -2.6), (0.5556, 0.8315, -2.6), (0.3827, 0.9239, -2.6), (0.1951, 0.9808, -2.6), (0.0, 1.0, -2.4), (-0.1951, 0.9808, -2.4), (-0.3827, 0.9239, -2.4), (-0.5556, 0.8315, -2.4), (-0.7071, 0.7071, -2.4), (-0.8315, 0.5556, -2.4), (-0.9239, 0.3827, -2.4), (-0.9808, 0.1951, -2.4), (-1.0, 0.0, -2.4), (-0.9808, -0.1951, -2.4), (-0.9239, -0.3827, -2.4), (-0.8315, -0.5556, -2.4), (-0.7071, -0.7071, -2.4), (-0.5556, -0.8315, -2.4), (-0.3827, -0.9239, -2.4), (-0.1951, -0.9808, -2.4), (0.0, -1.0, -2.4), (0.1951, -0.9808, -2.4), (0.3827, -0.9239, -2.4), (0.5556, -0.8315, -2.4), (0.7071, -0.7071, -2.4), (0.8315, -0.5556, -2.4), (0.9239, -0.3827, -2.4), (0.9808, -0.1951, -2.4), (1.0, 0.0, -2.4), (0.9808, 0.1951, -2.4), (0.9239, 0.3827, -2.4), (0.8315, 0.5556, -2.4), (0.7071, 0.7071, -2.4), (0.5556, 0.8315, -2.4), (0.3827, 0.9239, -2.4), (0.1951, 0.9808, -2.4), (0.0, 1.0, -2.2), (-0.1951, 0.9808, -2.2), (-0.3827, 0.9239, -2.2), (-0.5556, 0.8315, -2.2), (-0.7071, 0.7071, -2.2), (-0.8315, 0.5556, -2.2), (-0.9239, 0.3827, -2.2), (-0.9808, 0.1951, -2.2), (-1.0, 0.0, -2.2), (-0.9808, -0.1951, -2.2), (-0.9239, -0.3827, -2.2), (-0.8315, -0.5556, -2.2), (-0.7071, -0.7071, -2.2), (-0.5556, -0.8315, -2.2), (-0.3827, -0.9239, -2.2), (-0.1951, -0.9808, -2.2), (0.0, -1.0, -2.2), (0.1951, -0.9808, -2.2), (0.3827, -0.9239, -2.2), (0.5556, -0.8315, -2.2), (0.7071, -0.7071, -2.2), (0.8315, -0.5556, -2.2), (0.9239, -0.3827, -2.2), (0.9808, -0.1951, -2.2), (1.0, 0.0, -2.2), (0.9808, 0.1951, -2.2), (0.9239, 0.3827, -2.2), (0.8315, 0.5556, -2.2), (0.7071, 0.7071, -2.2), (0.5556, 0.8315, -2.2), (0.3827, 0.9239, -2.2), (0.1951, 0.9808, -2.2), (0.0, 1.0, -2.0), (-0.1951, 0.9808, -2.0), (-0.3827, 0.9239, -2.0), (-0.5556, 0.8315, -2.0), (-0.7071, 0.7071, -2.0), (-0.8315, 0.5556, -2.0), (-0.9239, 0.3827, -2.0), (-0.9808, 0.1951, -2.0), (-1.0, 0.0, -2.0), (-0.9808, -0.1951, -2.0), (-0.9239, -0.3827, -2.0), (-0.8315, -0.5556, -2.0), (-0.7071, -0.7071, -2.0), (-0.5556, -0.8315, -2.0), (-0.3827, -0.9239, -2.0), (-0.1951, -0.9808, -2.0), (0.0, -1.0, -2.0), (0.1951, -0.9808, -2.0), (0.3827, -0.9239, -2.0), (0.5556, -0.8315, -2.0), (0.7071, -0.7071, -2.0), (0.8315, -0.5556, -2.0), (0.9239, -0.3827, -2.0), (0.9808, -0.1951, -2.0), (1.0, 0.0, -2.0), (0.9808, 0.1951, -2.0), (0.9239, 0.3827, -2.0), (0.8315, 0.5556, -2.0), (0.7071, 0.7071, -2.0), (0.5556, 0.8315, -2.0), (0.3827, 0.9239, -2.0), (0.1951, 0.9808, -2.0), (0.0, 1.0, -1.8), (-0.1951, 0.9808, -1.8), (-0.3827, 0.9239, -1.8), (-0.5556, 0.8315, -1.8), (-0.7071, 0.7071, -1.8), (-0.8315, 0.5556, -1.8), (-0.9239, 0.3827, -1.8), (-0.9808, 0.1951, -1.8), (-1.0, 0.0, -1.8), (-0.9808, -0.1951, -1.8), (-0.9239, -0.3827, -1.8), (-0.8315, -0.5556, -1.8), (-0.7071, -0.7071, -1.8), (-0.5556, -0.8315, -1.8), (-0.3827, -0.9239, -1.8), (-0.1951, -0.9808, -1.8), (0.0, -1.0, -1.8), (0.1951, -0.9808, -1.8), (0.3827, -0.9239, -1.8), (0.5556, -0.8315, -1.8), (0.7071, -0.7071, -1.8), (0.8315, -0.5556, -1.8), (0.9239, -0.3827, -1.8), (0.9808, -0.1951, -1.8), (1.0, 0.0, -1.8), (0.9808, 0.1951, -1.8), (0.9239, 0.3827, -1.8), (0.8315, 0.5556, -1.8), (0.7071, 0.7071, -1.8), (0.5556, 0.8315, -1.8), (0.3827, 0.9239, -1.8), (0.1951, 0.9808, -1.8), (0.0, 1.0, -1.6), (-0.1951, 0.9808, -1.6), (-0.3827, 0.9239, -1.6), (-0.5556, 0.8315, -1.6), (-0.7071, 0.7071, -1.6), (-0.8315, 0.5556, -1.6), (-0.9239, 0.3827, -1.6), (-0.9808, 0.1951, -1.6), (-1.0, 0.0, -1.6), (-0.9808, -0.1951, -1.6), (-0.9239, -0.3827, -1.6), (-0.8315, -0.5556, -1.6), (-0.7071, -0.7071, -1.6), (-0.5556, -0.8315, -1.6), (-0.3827, -0.9239, -1.6), (-0.1951, -0.9808, -1.6), (0.0, -1.0, -1.6), (0.1951, -0.9808, -1.6), (0.3827, -0.9239, -1.6), (0.5556, -0.8315, -1.6), (0.7071, -0.7071, -1.6), (0.8315, -0.5556, -1.6), (0.9239, -0.3827, -1.6), (0.9808, -0.1951, -1.6), (1.0, 0.0, -1.6), (0.9808, 0.1951, -1.6), (0.9239, 0.3827, -1.6), (0.8315, 0.5556, -1.6), (0.7071, 0.7071, -1.6), (0.5556, 0.8315, -1.6), (0.3827, 0.9239, -1.6), (0.1951, 0.9808, -1.6), (0.0, 1.0, -1.4), (-0.1951, 0.9808, -1.4), (-0.3827, 0.9239, -1.4), (-0.5556, 0.8315, -1.4), (-0.7071, 0.7071, -1.4), (-0.8315, 0.5556, -1.4), (-0.9239, 0.3827, -1.4), (-0.9808, 0.1951, -1.4), (-1.0, 0.0, -1.4), (-0.9808, -0.1951, -1.4), (-0.9239, -0.3827, -1.4), (-0.8315, -0.5556, -1.4), (-0.7071, -0.7071, -1.4), (-0.5556, -0.8315, -1.4), (-0.3827, -0.9239, -1.4), (-0.1951, -0.9808, -1.4), (0.0, -1.0, -1.4), (0.1951, -0.9808, -1.4), (0.3827, -0.9239, -1.4), (0.5556, -0.8315, -1.4), (0.7071, -0.7071, -1.4), (0.8315, -0.5556, -1.4), (0.9239, -0.3827, -1.4), (0.9808, -0.1951, -1.4), (1.0, 0.0, -1.4), (0.9808, 0.1951, -1.4), (0.9239, 0.3827, -1.4), (0.8315, 0.5556, -1.4), (0.7071, 0.7071, -1.4), (0.5556, 0.8315, -1.4), (0.3827, 0.9239, -1.4), (0.1951, 0.9808, -1.4), (0.0, 1.0, -1.2), (-0.1951, 0.9808, -1.2), (-0.3827, 0.9239, -1.2), (-0.5556, 0.8315, -1.2), (-0.7071, 0.7071, -1.2), (-0.8315, 0.5556, -1.2), (-0.9239, 0.3827, -1.2), (-0.9808, 0.1951, -1.2), (-1.0, 0.0, -1.2), (-0.9808, -0.1951, -1.2), (-0.9239, -0.3827, -1.2), (-0.8315, -0.5556, -1.2), (-0.7071, -0.7071, -1.2), (-0.5556, -0.8315, -1.2), (-0.3827, -0.9239, -1.2), (-0.1951, -0.9808, -1.2), (0.0, -1.0, -1.2), (0.1951, -0.9808, -1.2), (0.3827, -0.9239, -1.2), (0.5556, -0.8315, -1.2), (0.7071, -0.7071, -1.2), (0.8315, -0.5556, -1.2), (0.9239, -0.3827, -1.2), (0.9808, -0.1951, -1.2), (1.0, 0.0, -1.2), (0.9808, 0.1951, -1.2), (0.9239, 0.3827, -1.2), (0.8315, 0.5556, -1.2), (0.7071, 0.7071, -1.2), (0.5556, 0.8315, -1.2), (0.3827, 0.9239, -1.2), (0.1951, 0.9808, -1.2), (0.0, 1.0, -1.0), (-0.1951, 0.9808, -1.0), (-0.3827, 0.9239, -1.0), (-0.5556, 0.8315, -1.0), (-0.7071, 0.7071, -1.0), (-0.8315, 0.5556, -1.0), (-0.9239, 0.3827, -1.0), (-0.9808, 0.1951, -1.0), (-1.0, 0.0, -1.0), (-0.9808, -0.1951, -1.0), (-0.9239, -0.3827, -1.0), (-0.8315, -0.5556, -1.0), (-0.7071, -0.7071, -1.0), (-0.5556, -0.8315, -1.0), (-0.3827, -0.9239, -1.0), (-0.1951, -0.9808, -1.0), (0.0, -1.0, -1.0), (0.1951, -0.9808, -1.0), (0.3827, -0.9239, -1.0), (0.5556, -0.8315, -1.0), (0.7071, -0.7071, -1.0), (0.8315, -0.5556, -1.0), (0.9239, -0.3827, -1.0), (0.9808, -0.1951, -1.0), (1.0, 0.0, -1.0), (0.9808, 0.1951, -1.0), (0.9239, 0.3827, -1.0), (0.8315, 0.5556, -1.0), (0.7071, 0.7071, -1.0), (0.5556, 0.8315, -1.0), (0.3827, 0.9239, -1.0), (0.1951, 0.9808, -1.0), (0.0, 1.0, -0.8), (-0.1951, 0.9808, -0.8), (-0.3827, 0.9239, -0.8), (-0.5556, 0.8315, -0.8), (-0.7071, 0.7071, -0.8), (-0.8315, 0.5556, -0.8), (-0.9239, 0.3827, -0.8), (-0.9808, 0.1951, -0.8), (-1.0, 0.0, -0.8), (-0.9808, -0.1951, -0.8), (-0.9239, -0.3827, -0.8), (-0.8315, -0.5556, -0.8), (-0.7071, -0.7071, -0.8), (-0.5556, -0.8315, -0.8), (-0.3827, -0.9239, -0.8), (-0.1951, -0.9808, -0.8), (0.0, -1.0, -0.8), (0.1951, -0.9808, -0.8), (0.3827, -0.9239, -0.8), (0.5556, -0.8315, -0.8), (0.7071, -0.7071, -0.8), (0.8315, -0.5556, -0.8), (0.9239, -0.3827, -0.8), (0.9808, -0.1951, -0.8), (1.0, 0.0, -0.8), (0.9808, 0.1951, -0.8), (0.9239, 0.3827, -0.8), (0.8315, 0.5556, -0.8), (0.7071, 0.7071, -0.8), (0.5556, 0.8315, -0.8), (0.3827, 0.9239, -0.8), (0.1951, 0.9808, -0.8), (0.0, 1.0, -0.6), (-0.1951, 0.9808, -0.6), (-0.3827, 0.9239, -0.6), (-0.5556, 0.8315, -0.6), (-0.7071, 0.7071, -0.6), (-0.8315, 0.5556, -0.6), (-0.9239, 0.3827, -0.6), (-0.9808, 0.1951, -0.6), (-1.0, 0.0, -0.6), (-0.9808, -0.1951, -0.6), (-0.9239, -0.3827, -0.6), (-0.8315, -0.5556, -0.6), (-0.7071, -0.7071, -0.6), (-0.5556, -0.8315, -0.6), (-0.3827, -0.9239, -0.6), (-0.1951, -0.9808, -0.6), (0.0, -1.0, -0.6), (0.1951, -0.9808, -0.6), (0.3827, -0.9239, -0.6), (0.5556, -0.8315, -0.6), (0.7071, -0.7071, -0.6), (0.8315, -0.5556, -0.6), (0.9239, -0.3827, -0.6), (0.9808, -0.1951, -0.6), (1.0, 0.0, -0.6), (0.9808, 0.1951, -0.6), (0.9239, 0.3827, -0.6), (0.8315, 0.5556, -0.6), (0.7071, 0.7071, -0.6), (0.5556, 0.8315, -0.6), (0.3827, 0.9239, -0.6), (0.1951, 0.9808, -0.6), (0.0, 1.0, -0.4), (-0.1951, 0.9808, -0.4), (-0.3827, 0.9239, -0.4), (-0.5556, 0.8315, -0.4), (-0.7071, 0.7071, -0.4), (-0.8315, 0.5556, -0.4), (-0.9239, 0.3827, -0.4), (-0.9808, 0.1951, -0.4), (-1.0, 0.0, -0.4), (-0.9808, -0.1951, -0.4), (-0.9239, -0.3827, -0.4), (-0.8315, -0.5556, -0.4), (-0.7071, -0.7071, -0.4), (-0.5556, -0.8315, -0.4), (-0.3827, -0.9239, -0.4), (-0.1951, -0.9808, -0.4), (0.0, -1.0, -0.4), (0.1951, -0.9808, -0.4), (0.3827, -0.9239, -0.4), (0.5556, -0.8315, -0.4), (0.7071, -0.7071, -0.4), (0.8315, -0.5556, -0.4), (0.9239, -0.3827, -0.4), (0.9808, -0.1951, -0.4), (1.0, 0.0, -0.4), (0.9808, 0.1951, -0.4), (0.9239, 0.3827, -0.4), (0.8315, 0.5556, -0.4), (0.7071, 0.7071, -0.4), (0.5556, 0.8315, -0.4), (0.3827, 0.9239, -0.4), (0.1951, 0.9808, -0.4), (0.0, 1.0, -0.2), (-0.1951, 0.9808, -0.2), (-0.3827, 0.9239, -0.2), (-0.5556, 0.8315, -0.2), (-0.7071, 0.7071, -0.2), (-0.8315, 0.5556, -0.2), (-0.9239, 0.3827, -0.2), (-0.9808, 0.1951, -0.2), (-1.0, 0.0, -0.2), (-0.9808, -0.1951, -0.2), (-0.9239, -0.3827, -0.2), (-0.8315, -0.5556, -0.2), (-0.7071, -0.7071, -0.2), (-0.5556, -0.8315, -0.2), (-0.3827, -0.9239, -0.2), (-0.1951, -0.9808, -0.2), (0.0, -1.0, -0.2), (0.1951, -0.9808, -0.2), (0.3827, -0.9239, -0.2), (0.5556, -0.8315, -0.2), (0.7071, -0.7071, -0.2), (0.8315, -0.5556, -0.2), (0.9239, -0.3827, -0.2), (0.9808, -0.1951, -0.2), (1.0, 0.0, -0.2), (0.9808, 0.1951, -0.2), (0.9239, 0.3827, -0.2), (0.8315, 0.5556, -0.2), (0.7071, 0.7071, -0.2), (0.5556, 0.8315, -0.2), (0.3827, 0.9239, -0.2), (0.1951, 0.9808, -0.2)], [], [(1601, 1602, 2, 1), (1602, 1603, 3, 2), (1603, 1604, 4, 3), (1604, 1605, 5, 4), (1605, 1606, 6, 5), (1606, 1607, 7, 6), (1607, 1608, 8, 7), (1608, 1609, 9, 8), (1609, 1610, 10, 9), (1610, 1611, 11, 10), (1611, 1612, 12, 11), (1612, 1613, 13, 12), (1613, 1614, 14, 13), (1614, 1615, 15, 14), (1615, 1616, 16, 15), (1616, 1617, 17, 16), (1617, 1618, 18, 17), (1618, 1619, 19, 18), (1619, 1620, 20, 19), (1620, 1621, 21, 20), (1621, 1622, 22, 21), (1622, 1623, 23, 22), (1623, 1624, 24, 23), (1624, 1625, 25, 24), (1625, 1626, 26, 25), (1626, 1627, 27, 26), (1627, 1628, 28, 27), (1628, 1629, 29, 28), (1629, 1630, 30, 29), (1630, 1631, 31, 30), (1631, 1600, 0, 31), (1600, 1601, 1, 0), (1569, 1570, 1602, 1601), (1570, 1571, 1603, 1602), (1571, 1572, 1604, 1603), (1572, 1573, 1605, 1604), (1573, 1574, 1606, 1605), (1574, 1575, 1607, 1606), (1575, 1576, 1608, 1607), (1576, 1577, 1609, 1608), (1577, 1578, 1610, 1609), (1578, 1579, 1611, 1610), (1579, 1580, 1612, 1611), (1580, 1581, 1613, 1612), (1581, 1582, 1614, 1613), (1582, 1583, 1615, 1614), (1583, 1584, 1616, 1615), (1584, 1585, 1617, 1616), (1585, 1586, 1618, 1617), (1586, 1587, 1619, 1618), (1587, 1588, 1620, 1619), (1588, 1589, 1621, 1620), (1589, 1590, 1622, 1621), (1590, 1591, 1623, 1622), (1591, 1592, 1624, 1623), (1592, 1593, 1625, 1624), (1593, 1594, 1626, 1625), (1594, 1595, 1627, 1626), (1595, 1596, 1628, 1627), (1596, 1597, 1629, 1628), (1597, 1598, 1630, 1629), (1598, 1599, 1631, 1630), (1599, 1568, 1600, 1631), (1568, 1569, 1601, 1600), (1537, 1538, 1570, 1569), (1538, 1539, 1571, 1570), (1539, 1540, 1572, 1571), (1540, 1541, 1573, 1572), (1541, 1542, 1574, 1573), (1542, 1543, 1575, 1574), (1543, 1544, 1576, 1575), (1544, 1545, 1577, 1576), (1545, 1546, 1578, 1577), (1546, 1547, 1579, 1578), (1547, 1548, 1580, 1579), (1548, 1549, 1581, 1580), (1549, 1550, 1582, 1581), (1550, 1551, 1583, 1582), (1551, 1552, 1584, 1583), (1552, 1553, 1585, 1584), (1553, 1554, 1586, 1585), (1554, 1555, 1587, 1586), (1555, 1556, 1588, 1587), (1556, 1557, 1589, 1588), (1557, 1558, 1590, 1589), (1558, 1559, 1591, 1590), (1559, 1560, 1592, 1591), (1560, 1561, 1593, 1592), (1561, 1562, 1594, 1593), (1562, 1563, 1595, 1594), (1563, 1564, 1596, 1595), (1564, 1565, 1597, 1596), (1565, 1566, 1598, 1597), (1566, 1567, 1599, 1598), (1567, 1536, 1568, 1599), (1536, 1537, 1569, 1568), (1505, 1506, 1538, 1537), (1506, 1507, 1539, 1538), (1507, 1508, 1540, 1539), (1508, 1509, 1541, 1540), (1509, 1510, 1542, 1541), (1510, 1511, 1543, 1542), (1511, 1512, 1544, 1543), (1512, 1513, 1545, 1544), (1513, 1514, 1546, 1545), (1514, 1515, 1547, 1546), (1515, 1516, 1548, 1547), (1516, 1517, 1549, 1548), (1517, 1518, 1550, 1549), (1518, 1519, 1551, 1550), (1519, 1520, 1552, 1551), (1520, 1521, 1553, 1552), (1521, 1522, 1554, 1553), (1522, 1523, 1555, 1554), (1523, 1524, 1556, 1555), (1524, 1525, 1557, 1556), (1525, 1526, 1558, 1557), (1526, 1527, 1559, 1558), (1527, 1528, 1560, 1559), (1528, 1529, 1561, 1560), (1529, 1530, 1562, 1561), (1530, 1531, 1563, 1562), (1531, 1532, 1564, 1563), (1532, 1533, 1565, 1564), (1533, 1534, 1566, 1565), (1534, 1535, 1567, 1566), (1535, 1504, 1536, 1567), (1504, 1505, 1537, 1536), (1473, 1474, 1506, 1505), (1474, 1475, 1507, 1506), (1475, 1476, 1508, 1507), (1476, 1477, 1509, 1508), (1477, 1478, 1510, 1509), (1478, 1479, 1511, 1510), (1479, 1480, 1512, 1511), (1480, 1481, 1513, 1512), (1481, 1482, 1514, 1513), (1482, 1483, 1515, 1514), (1483, 1484, 1516, 1515), (1484, 1485, 1517, 1516), (1485, 1486, 1518, 1517), (1486, 1487, 1519, 1518), (1487, 1488, 1520, 1519), (1488, 1489, 1521, 1520), (1489, 1490, 1522, 1521), (1490, 1491, 1523, 1522), (1491, 1492, 1524, 1523), (1492, 1493, 1525, 1524), (1493, 1494, 1526, 1525), (1494, 1495, 1527, 1526), (1495, 1496, 1528, 1527), (1496, 1497, 1529, 1528), (1497, 1498, 1530, 1529), (1498, 1499, 1531, 1530), (1499, 1500, 1532, 1531), (1500, 1501, 1533, 1532), (1501, 1502, 1534, 1533), (1502, 1503, 1535, 1534), (1503, 1472, 1504, 1535), (1472, 1473, 1505, 1504), (1441, 1442, 1474, 1473), (1442, 1443, 1475, 1474), (1443, 1444, 1476, 1475), (1444, 1445, 1477, 1476), (1445, 1446, 1478, 1477), (1446, 1447, 1479, 1478), (1447, 1448, 1480, 1479), (1448, 1449, 1481, 1480), (1449, 1450, 1482, 1481), (1450, 1451, 1483, 1482), (1451, 1452, 1484, 1483), (1452, 1453, 1485, 1484), (1453, 1454, 1486, 1485), (1454, 1455, 1487, 1486), (1455, 1456, 1488, 1487), (1456, 1457, 1489, 1488), (1457, 1458, 1490, 1489), (1458, 1459, 1491, 1490), (1459, 1460, 1492, 1491), (1460, 1461, 1493, 1492), (1461, 1462, 1494, 1493), (1462, 1463, 1495, 1494), (1463, 1464, 1496, 1495), (1464, 1465, 1497, 1496), (1465, 1466, 1498, 1497), (1466, 1467, 1499, 1498), (1467, 1468, 1500, 1499), (1468, 1469, 1501, 1500), (1469, 1470, 1502, 1501), (1470, 1471, 1503, 1502), (1471, 1440, 1472, 1503), (1440, 1441, 1473, 1472), (1409, 1410, 1442, 1441), (1410, 1411, 1443, 1442), (1411, 1412, 1444, 1443), (1412, 1413, 1445, 1444), (1413, 1414, 1446, 1445), (1414, 1415, 1447, 1446), (1415, 1416, 1448, 1447), (1416, 1417, 1449, 1448), (1417, 1418, 1450, 1449), (1418, 1419, 1451, 1450), (1419, 1420, 1452, 1451), (1420, 1421, 1453, 1452), (1421, 1422, 1454, 1453), (1422, 1423, 1455, 1454), (1423, 1424, 1456, 1455), (1424, 1425, 1457, 1456), (1425, 1426, 1458, 1457), (1426, 1427, 1459, 1458), (1427, 1428, 1460, 1459), (1428, 1429, 1461, 1460), (1429, 1430, 1462, 1461), (1430, 1431, 1463, 1462), (1431, 1432, 1464, 1463), (1432, 1433, 1465, 1464), (1433, 1434, 1466, 1465), (1434, 1435, 1467, 1466), (1435, 1436, 1468, 1467), (1436, 1437, 1469, 1468), (1437, 1438, 1470, 1469), (1438, 1439, 1471, 1470), (1439, 1408, 1440, 1471), (1408, 1409, 1441, 1440), (1377, 1378, 1410, 1409), (1378, 1379, 1411, 1410), (1379, 1380, 1412, 1411), (1380, 1381, 1413, 1412), (1381, 1382, 1414, 1413), (1382, 1383, 1415, 1414), (1383, 1384, 1416, 1415), (1384, 1385, 1417, 1416), (1385, 1386, 1418, 1417), (1386, 1387, 1419, 1418), (1387, 1388, 1420, 1419), (1388, 1389, 1421, 1420), (1389, 1390, 1422, 1421), (1390, 1391, 1423, 1422), (1391, 1392, 1424, 1423), (1392, 1393, 1425, 1424), (1393, 1394, 1426, 1425), (1394, 1395, 1427, 1426), (1395, 1396, 1428, 1427), (1396, 1397, 1429, 1428), (1397, 1398, 1430, 1429), (1398, 1399, 1431, 1430), (1399, 1400, 1432, 1431), (1400, 1401, 1433, 1432), (1401, 1402, 1434, 1433), (1402, 1403, 1435, 1434), (1403, 1404, 1436, 1435), (1404, 1405, 1437, 1436), (1405, 1406, 1438, 1437), (1406, 1407, 1439, 1438), (1407, 1376, 1408, 1439), (1376, 1377, 1409, 1408), (1345, 1346, 1378, 1377), (1346, 1347, 1379, 1378), (1347, 1348, 1380, 1379), (1348, 1349, 1381, 1380), (1349, 1350, 1382, 1381), (1350, 1351, 1383, 1382), (1351, 1352, 1384, 1383), (1352, 1353, 1385, 1384), (1353, 1354, 1386, 1385), (1354, 1355, 1387, 1386), (1355, 1356, 1388, 1387), (1356, 1357, 1389, 1388), (1357, 1358, 1390, 1389), (1358, 1359, 1391, 1390), (1359, 1360, 1392, 1391), (1360, 1361, 1393, 1392), (1361, 1362, 1394, 1393), (1362, 1363, 1395, 1394), (1363, 1364, 1396, 1395), (1364, 1365, 1397, 1396), (1365, 1366, 1398, 1397), (1366, 1367, 1399, 1398), (1367, 1368, 1400, 1399), (1368, 1369, 1401, 1400), (1369, 1370, 1402, 1401), (1370, 1371, 1403, 1402), (1371, 1372, 1404, 1403), (1372, 1373, 1405, 1404), (1373, 1374, 1406, 1405), (1374, 1375, 1407, 1406), (1375, 1344, 1376, 1407), (1344, 1345, 1377, 1376), (1313, 1314, 1346, 1345), (1314, 1315, 1347, 1346), (1315, 1316, 1348, 1347), (1316, 1317, 1349, 1348), (1317, 1318, 1350, 1349), (1318, 1319, 1351, 1350), (1319, 1320, 1352, 1351), (1320, 1321, 1353, 1352), (1321, 1322, 1354, 1353), (1322, 1323, 1355, 1354), (1323, 1324, 1356, 1355), (1324, 1325, 1357, 1356), (1325, 1326, 1358, 1357), (1326, 1327, 1359, 1358), (1327, 1328, 1360, 1359), (1328, 1329, 1361, 1360), (1329, 1330, 1362, 1361), (1330, 1331, 1363, 1362), (1331, 1332, 1364, 1363), (1332, 1333, 1365, 1364), (1333, 1334, 1366, 1365), (1334, 1335, 1367, 1366), (1335, 1336, 1368, 1367), (1336, 1337, 1369, 1368), (1337, 1338, 1370, 1369), (1338, 1339, 1371, 1370), (1339, 1340, 1372, 1371), (1340, 1341, 1373, 1372), (1341, 1342, 1374, 1373), (1342, 1343, 1375, 1374), (1343, 1312, 1344, 1375), (1312, 1313, 1345, 1344), (1281, 1282, 1314, 1313), (1282, 1283, 1315, 1314), (1283, 1284, 1316, 1315), (1284, 1285, 1317, 1316), (1285, 1286, 1318, 1317), (1286, 1287, 1319, 1318), (1287, 1288, 1320, 1319), (1288, 1289, 1321, 1320), (1289, 1290, 1322, 1321), (1290, 1291, 1323, 1322), (1291, 1292, 1324, 1323), (1292, 1293, 1325, 1324), (1293, 1294, 1326, 1325), (1294, 1295, 1327, 1326), (1295, 1296, 1328, 1327), (1296, 1297, 1329, 1328), (1297, 1298, 1330, 1329), (1298, 1299, 1331, 1330), (1299, 1300, 1332, 1331), (1300, 1301, 1333, 1332), (1301, 1302, 1334, 1333), (1302, 1303, 1335, 1334), (1303, 1304, 1336, 1335), (1304, 1305, 1337, 1336), (1305, 1306, 1338, 1337), (1306, 1307, 1339, 1338), (1307, 1308, 1340, 1339), (1308, 1309, 1341, 1340), (1309, 1310, 1342, 1341), (1310, 1311, 1343, 1342), (1311, 1280, 1312, 1343), (1280, 1281, 1313, 1312), (1249, 1250, 1282, 1281), (1250, 1251, 1283, 1282), (1251, 1252, 1284, 1283), (1252, 1253, 1285, 1284), (1253, 1254, 1286, 1285), (1254, 1255, 1287, 1286), (1255, 1256, 1288, 1287), (1256, 1257, 1289, 1288), (1257, 1258, 1290, 1289), (1258, 1259, 1291, 1290), (1259, 1260, 1292, 1291), (1260, 1261, 1293, 1292), (1261, 1262, 1294, 1293), (1262, 1263, 1295, 1294), (1263, 1264, 1296, 1295), (1264, 1265, 1297, 1296), (1265, 1266, 1298, 1297), (1266, 1267, 1299, 1298), (1267, 1268, 1300, 1299), (1268, 1269, 1301, 1300), (1269, 1270, 1302, 1301), (1270, 1271, 1303, 1302), (1271, 1272, 1304, 1303), (1272, 1273, 1305, 1304), (1273, 1274, 1306, 1305), (1274, 1275, 1307, 1306), (1275, 1276, 1308, 1307), (1276, 1277, 1309, 1308), (1277, 1278, 1310, 1309), (1278, 1279, 1311, 1310), (1279, 1248, 1280, 1311), (1248, 1249, 1281, 1280), (1217, 1218, 1250, 1249), (1218, 1219, 1251, 1250), (1219, 1220, 1252, 1251), (1220, 1221, 1253, 1252), (1221, 1222, 1254, 1253), (1222, 1223, 1255, 1254), (1223, 1224, 1256, 1255), (1224, 1225, 1257, 1256), (1225, 1226, 1258, 1257), (1226, 1227, 1259, 1258), (1227, 1228, 1260, 1259), (1228, 1229, 1261, 1260), (1229, 1230, 1262, 1261), (1230, 1231, 1263, 1262), (1231, 1232, 1264, 1263), (1232, 1233, 1265, 1264), (1233, 1234, 1266, 1265), (1234, 1235, 1267, 1266), (1235, 1236, 1268, 1267), (1236, 1237, 1269, 1268), (1237, 1238, 1270, 1269), (1238, 1239, 1271, 1270), (1239, 1240, 1272, 1271), (1240, 1241, 1273, 1272), (1241, 1242, 1274, 1273), (1242, 1243, 1275, 1274), (1243, 1244, 1276, 1275), (1244, 1245, 1277, 1276), (1245, 1246, 1278, 1277), (1246, 1247, 1279, 1278), (1247, 1216, 1248, 1279), (1216, 1217, 1249, 1248), (1185, 1186, 1218, 1217), (1186, 1187, 1219, 1218), (1187, 1188, 1220, 1219), (1188, 1189, 1221, 1220), (1189, 1190, 1222, 1221), (1190, 1191, 1223, 1222), (1191, 1192, 1224, 1223), (1192, 1193, 1225, 1224), (1193, 1194, 1226, 1225), (1194, 1195, 1227, 1226), (1195, 1196, 1228, 1227), (1196, 1197, 1229, 1228), (1197, 1198, 1230, 1229), (1198, 1199, 1231, 1230), (1199, 1200, 1232, 1231), (1200, 1201, 1233, 1232), (1201, 1202, 1234, 1233), (1202, 1203, 1235, 1234), (1203, 1204, 1236, 1235), (1204, 1205, 1237, 1236), (1205, 1206, 1238, 1237), (1206, 1207, 1239, 1238), (1207, 1208, 1240, 1239), (1208, 1209, 1241, 1240), (1209, 1210, 1242, 1241), (1210, 1211, 1243, 1242), (1211, 1212, 1244, 1243), (1212, 1213, 1245, 1244), (1213, 1214, 1246, 1245), (1214, 1215, 1247, 1246), (1215, 1184, 1216, 1247), (1184, 1185, 1217, 1216), (1153, 1154, 1186, 1185), (1154, 1155, 1187, 1186), (1155, 1156, 1188, 1187), (1156, 1157, 1189, 1188), (1157, 1158, 1190, 1189), (1158, 1159, 1191, 1190), (1159, 1160, 1192, 1191), (1160, 1161, 1193, 1192), (1161, 1162, 1194, 1193), (1162, 1163, 1195, 1194), (1163, 1164, 1196, 1195), (1164, 1165, 1197, 1196), (1165, 1166, 1198, 1197), (1166, 1167, 1199, 1198), (1167, 1168, 1200, 1199), (1168, 1169, 1201, 1200), (1169, 1170, 1202, 1201), (1170, 1171, 1203, 1202), (1171, 1172, 1204, 1203), (1172, 1173, 1205, 1204), (1173, 1174, 1206, 1205), (1174, 1175, 1207, 1206), (1175, 1176, 1208, 1207), (1176, 1177, 1209, 1208), (1177, 1178, 1210, 1209), (1178, 1179, 1211, 1210), (1179, 1180, 1212, 1211), (1180, 1181, 1213, 1212), (1181, 1182, 1214, 1213), (1182, 1183, 1215, 1214), (1183, 1152, 1184, 1215), (1152, 1153, 1185, 1184), (1121, 1122, 1154, 1153), (1122, 1123, 1155, 1154), (1123, 1124, 1156, 1155), (1124, 1125, 1157, 1156), (1125, 1126, 1158, 1157), (1126, 1127, 1159, 1158), (1127, 1128, 1160, 1159), (1128, 1129, 1161, 1160), (1129, 1130, 1162, 1161), (1130, 1131, 1163, 1162), (1131, 1132, 1164, 1163), (1132, 1133, 1165, 1164), (1133, 1134, 1166, 1165), (1134, 1135, 1167, 1166), (1135, 1136, 1168, 1167), (1136, 1137, 1169, 1168), (1137, 1138, 1170, 1169), (1138, 1139, 1171, 1170), (1139, 1140, 1172, 1171), (1140, 1141, 1173, 1172), (1141, 1142, 1174, 1173), (1142, 1143, 1175, 1174), (1143, 1144, 1176, 1175), (1144, 1145, 1177, 1176), (1145, 1146, 1178, 1177), (1146, 1147, 1179, 1178), (1147, 1148, 1180, 1179), (1148, 1149, 1181, 1180), (1149, 1150, 1182, 1181), (1150, 1151, 1183, 1182), (1151, 1120, 1152, 1183), (1120, 1121, 1153, 1152), (1089, 1090, 1122, 1121), (1090, 1091, 1123, 1122), (1091, 1092, 1124, 1123), (1092, 1093, 1125, 1124), (1093, 1094, 1126, 1125), (1094, 1095, 1127, 1126), (1095, 1096, 1128, 1127), (1096, 1097, 1129, 1128), (1097, 1098, 1130, 1129), (1098, 1099, 1131, 1130), (1099, 1100, 1132, 1131), (1100, 1101, 1133, 1132), (1101, 1102, 1134, 1133), (1102, 1103, 1135, 1134), (1103, 1104, 1136, 1135), (1104, 1105, 1137, 1136), (1105, 1106, 1138, 1137), (1106, 1107, 1139, 1138), (1107, 1108, 1140, 1139), (1108, 1109, 1141, 1140), (1109, 1110, 1142, 1141), (1110, 1111, 1143, 1142), (1111, 1112, 1144, 1143), (1112, 1113, 1145, 1144), (1113, 1114, 1146, 1145), (1114, 1115, 1147, 1146), (1115, 1116, 1148, 1147), (1116, 1117, 1149, 1148), (1117, 1118, 1150, 1149), (1118, 1119, 1151, 1150), (1119, 1088, 1120, 1151), (1088, 1089, 1121, 1120), (1057, 1058, 1090, 1089), (1058, 1059, 1091, 1090), (1059, 1060, 1092, 1091), (1060, 1061, 1093, 1092), (1061, 1062, 1094, 1093), (1062, 1063, 1095, 1094), (1063, 1064, 1096, 1095), (1064, 1065, 1097, 1096), (1065, 1066, 1098, 1097), (1066, 1067, 1099, 1098), (1067, 1068, 1100, 1099), (1068, 1069, 1101, 1100), (1069, 1070, 1102, 1101), (1070, 1071, 1103, 1102), (1071, 1072, 1104, 1103), (1072, 1073, 1105, 1104), (1073, 1074, 1106, 1105), (1074, 1075, 1107, 1106), (1075, 1076, 1108, 1107), (1076, 1077, 1109, 1108), (1077, 1078, 1110, 1109), (1078, 1079, 1111, 1110), (1079, 1080, 1112, 1111), (1080, 1081, 1113, 1112), (1081, 1082, 1114, 1113), (1082, 1083, 1115, 1114), (1083, 1084, 1116, 1115), (1084, 1085, 1117, 1116), (1085, 1086, 1118, 1117), (1086, 1087, 1119, 1118), (1087, 1056, 1088, 1119), (1056, 1057, 1089, 1088), (1025, 1026, 1058, 1057), (1026, 1027, 1059, 1058), (1027, 1028, 1060, 1059), (1028, 1029, 1061, 1060), (1029, 1030, 1062, 1061), (1030, 1031, 1063, 1062), (1031, 1032, 1064, 1063), (1032, 1033, 1065, 1064), (1033, 1034, 1066, 1065), (1034, 1035, 1067, 1066), (1035, 1036, 1068, 1067), (1036, 1037, 1069, 1068), (1037, 1038, 1070, 1069), (1038, 1039, 1071, 1070), (1039, 1040, 1072, 1071), (1040, 1041, 1073, 1072), (1041, 1042, 1074, 1073), (1042, 1043, 1075, 1074), (1043, 1044, 1076, 1075), (1044, 1045, 1077, 1076), (1045, 1046, 1078, 1077), (1046, 1047, 1079, 1078), (1047, 1048, 1080, 1079), (1048, 1049, 1081, 1080), (1049, 1050, 1082, 1081), (1050, 1051, 1083, 1082), (1051, 1052, 1084, 1083), (1052, 1053, 1085, 1084), (1053, 1054, 1086, 1085), (1054, 1055, 1087, 1086), (1055, 1024, 1056, 1087), (1024, 1025, 1057, 1056), (993, 994, 1026, 1025), (994, 995, 1027, 1026), (995, 996, 1028, 1027), (996, 997, 1029, 1028), (997, 998, 1030, 1029), (998, 999, 1031, 1030), (999, 1000, 1032, 1031), (1000, 1001, 1033, 1032), (1001, 1002, 1034, 1033), (1002, 1003, 1035, 1034), (1003, 1004, 1036, 1035), (1004, 1005, 1037, 1036), (1005, 1006, 1038, 1037), (1006, 1007, 1039, 1038), (1007, 1008, 1040, 1039), (1008, 1009, 1041, 1040), (1009, 1010, 1042, 1041), (1010, 1011, 1043, 1042), (1011, 1012, 1044, 1043), (1012, 1013, 1045, 1044), (1013, 1014, 1046, 1045), (1014, 1015, 1047, 1046), (1015, 1016, 1048, 1047), (1016, 1017, 1049, 1048), (1017, 1018, 1050, 1049), (1018, 1019, 1051, 1050), (1019, 1020, 1052, 1051), (1020, 1021, 1053, 1052), (1021, 1022, 1054, 1053), (1022, 1023, 1055, 1054), (1023, 992, 1024, 1055), (992, 993, 1025, 1024), (961, 962, 994, 993), (962, 963, 995, 994), (963, 964, 996, 995), (964, 965, 997, 996), (965, 966, 998, 997), (966, 967, 999, 998), (967, 968, 1000, 999), (968, 969, 1001, 1000), (969, 970, 1002, 1001), (970, 971, 1003, 1002), (971, 972, 1004, 1003), (972, 973, 1005, 1004), (973, 974, 1006, 1005), (974, 975, 1007, 1006), (975, 976, 1008, 1007), (976, 977, 1009, 1008), (977, 978, 1010, 1009), (978, 979, 1011, 1010), (979, 980, 1012, 1011), (980, 981, 1013, 1012), (981, 982, 1014, 1013), (982, 983, 1015, 1014), (983, 984, 1016, 1015), (984, 985, 1017, 1016), (985, 986, 1018, 1017), (986, 987, 1019, 1018), (987, 988, 1020, 1019), (988, 989, 1021, 1020), (989, 990, 1022, 1021), (990, 991, 1023, 1022), (991, 960, 992, 1023), (960, 961, 993, 992), (929, 930, 962, 961), (930, 931, 963, 962), (931, 932, 964, 963), (932, 933, 965, 964), (933, 934, 966, 965), (934, 935, 967, 966), (935, 936, 968, 967), (936, 937, 969, 968), (937, 938, 970, 969), (938, 939, 971, 970), (939, 940, 972, 971), (940, 941, 973, 972), (941, 942, 974, 973), (942, 943, 975, 974), (943, 944, 976, 975), (944, 945, 977, 976), (945, 946, 978, 977), (946, 947, 979, 978), (947, 948, 980, 979), (948, 949, 981, 980), (949, 950, 982, 981), (950, 951, 983, 982), (951, 952, 984, 983), (952, 953, 985, 984), (953, 954, 986, 985), (954, 955, 987, 986), (955, 956, 988, 987), (956, 957, 989, 988), (957, 958, 990, 989), (958, 959, 991, 990), (959, 928, 960, 991), (928, 929, 961, 960), (897, 898, 930, 929), (898, 899, 931, 930), (899, 900, 932, 931), (900, 901, 933, 932), (901, 902, 934, 933), (902, 903, 935, 934), (903, 904, 936, 935), (904, 905, 937, 936), (905, 906, 938, 937), (906, 907, 939, 938), (907, 908, 940, 939), (908, 909, 941, 940), (909, 910, 942, 941), (910, 911, 943, 942), (911, 912, 944, 943), (912, 913, 945, 944), (913, 914, 946, 945), (914, 915, 947, 946), (915, 916, 948, 947), (916, 917, 949, 948), (917, 918, 950, 949), (918, 919, 951, 950), (919, 920, 952, 951), (920, 921, 953, 952), (921, 922, 954, 953), (922, 923, 955, 954), (923, 924, 956, 955), (924, 925, 957, 956), (925, 926, 958, 957), (926, 927, 959, 958), (927, 896, 928, 959), (896, 897, 929, 928), (865, 866, 898, 897), (866, 867, 899, 898), (867, 868, 900, 899), (868, 869, 901, 900), (869, 870, 902, 901), (870, 871, 903, 902), (871, 872, 904, 903), (872, 873, 905, 904), (873, 874, 906, 905), (874, 875, 907, 906), (875, 876, 908, 907), (876, 877, 909, 908), (877, 878, 910, 909), (878, 879, 911, 910), (879, 880, 912, 911), (880, 881, 913, 912), (881, 882, 914, 913), (882, 883, 915, 914), (883, 884, 916, 915), (884, 885, 917, 916), (885, 886, 918, 917), (886, 887, 919, 918), (887, 888, 920, 919), (888, 889, 921, 920), (889, 890, 922, 921), (890, 891, 923, 922), (891, 892, 924, 923), (892, 893, 925, 924), (893, 894, 926, 925), (894, 895, 927, 926), (895, 864, 896, 927), (864, 865, 897, 896), (833, 834, 866, 865), (834, 835, 867, 866), (835, 836, 868, 867), (836, 837, 869, 868), (837, 838, 870, 869), (838, 839, 871, 870), (839, 840, 872, 871), (840, 841, 873, 872), (841, 842, 874, 873), (842, 843, 875, 874), (843, 844, 876, 875), (844, 845, 877, 876), (845, 846, 878, 877), (846, 847, 879, 878), (847, 848, 880, 879), (848, 849, 881, 880), (849, 850, 882, 881), (850, 851, 883, 882), (851, 852, 884, 883), (852, 853, 885, 884), (853, 854, 886, 885), (854, 855, 887, 886), (855, 856, 888, 887), (856, 857, 889, 888), (857, 858, 890, 889), (858, 859, 891, 890), (859, 860, 892, 891), (860, 861, 893, 892), (861, 862, 894, 893), (862, 863, 895, 894), (863, 832, 864, 895), (832, 833, 865, 864), (801, 802, 834, 833), (802, 803, 835, 834), (803, 804, 836, 835), (804, 805, 837, 836), (805, 806, 838, 837), (806, 807, 839, 838), (807, 808, 840, 839), (808, 809, 841, 840), (809, 810, 842, 841), (810, 811, 843, 842), (811, 812, 844, 843), (812, 813, 845, 844), (813, 814, 846, 845), (814, 815, 847, 846), (815, 816, 848, 847), (816, 817, 849, 848), (817, 818, 850, 849), (818, 819, 851, 850), (819, 820, 852, 851), (820, 821, 853, 852), (821, 822, 854, 853), (822, 823, 855, 854), (823, 824, 856, 855), (824, 825, 857, 856), (825, 826, 858, 857), (826, 827, 859, 858), (827, 828, 860, 859), (828, 829, 861, 860), (829, 830, 862, 861), (830, 831, 863, 862), (831, 800, 832, 863), (800, 801, 833, 832), (769, 770, 802, 801), (770, 771, 803, 802), (771, 772, 804, 803), (772, 773, 805, 804), (773, 774, 806, 805), (774, 775, 807, 806), (775, 776, 808, 807), (776, 777, 809, 808), (777, 778, 810, 809), (778, 779, 811, 810), (779, 780, 812, 811), (780, 781, 813, 812), (781, 782, 814, 813), (782, 783, 815, 814), (783, 784, 816, 815), (784, 785, 817, 816), (785, 786, 818, 817), (786, 787, 819, 818), (787, 788, 820, 819), (788, 789, 821, 820), (789, 790, 822, 821), (790, 791, 823, 822), (791, 792, 824, 823), (792, 793, 825, 824), (793, 794, 826, 825), (794, 795, 827, 826), (795, 796, 828, 827), (796, 797, 829, 828), (797, 798, 830, 829), (798, 799, 831, 830), (799, 768, 800, 831), (768, 769, 801, 800), (737, 738, 770, 769), (738, 739, 771, 770), (739, 740, 772, 771), (740, 741, 773, 772), (741, 742, 774, 773), (742, 743, 775, 774), (743, 744, 776, 775), (744, 745, 777, 776), (745, 746, 778, 777), (746, 747, 779, 778), (747, 748, 780, 779), (748, 749, 781, 780), (749, 750, 782, 781), (750, 751, 783, 782), (751, 752, 784, 783), (752, 753, 785, 784), (753, 754, 786, 785), (754, 755, 787, 786), (755, 756, 788, 787), (756, 757, 789, 788), (757, 758, 790, 789), (758, 759, 791, 790), (759, 760, 792, 791), (760, 761, 793, 792), (761, 762, 794, 793), (762, 763, 795, 794), (763, 764, 796, 795), (764, 765, 797, 796), (765, 766, 798, 797), (766, 767, 799, 798), (767, 736, 768, 799), (736, 737, 769, 768), (705, 706, 738, 737), (706, 707, 739, 738), (707, 708, 740, 739), (708, 709, 741, 740), (709, 710, 742, 741), (710, 711, 743, 742), (711, 712, 744, 743), (712, 713, 745, 744), (713, 714, 746, 745), (714, 715, 747, 746), (715, 716, 748, 747), (716, 717, 749, 748), (717, 718, 750, 749), (718, 719, 751, 750), (719, 720, 752, 751), (720, 721, 753, 752), (721, 722, 754, 753), (722, 723, 755, 754), (723, 724, 756, 755), (724, 725, 757, 756), (725, 726, 758, 757), (726, 727, 759, 758), (727, 728, 760, 759), (728, 729, 761, 760), (729, 730, 762, 761), (730, 731, 763, 762), (731, 732, 764, 763), (732, 733, 765, 764), (733, 734, 766, 765), (734, 735, 767, 766), (735, 704, 736, 767), (704, 705, 737, 736), (673, 674, 706, 705), (674, 675, 707, 706), (675, 676, 708, 707), (676, 677, 709, 708), (677, 678, 710, 709), (678, 679, 711, 710), (679, 680, 712, 711), (680, 681, 713, 712), (681, 682, 714, 713), (682, 683, 715, 714), (683, 684, 716, 715), (684, 685, 717, 716), (685, 686, 718, 717), (686, 687, 719, 718), (687, 688, 720, 719), (688, 689, 721, 720), (689, 690, 722, 721), (690, 691, 723, 722), (691, 692, 724, 723), (692, 693, 725, 724), (693, 694, 726, 725), (694, 695, 727, 726), (695, 696, 728, 727), (696, 697, 729, 728), (697, 698, 730, 729), (698, 699, 731, 730), (699, 700, 732, 731), (700, 701, 733, 732), (701, 702, 734, 733), (702, 703, 735, 734), (703, 672, 704, 735), (672, 673, 705, 704), (641, 642, 674, 673), (642, 643, 675, 674), (643, 644, 676, 675), (644, 645, 677, 676), (645, 646, 678, 677), (646, 647, 679, 678), (647, 648, 680, 679), (648, 649, 681, 680), (649, 650, 682, 681), (650, 651, 683, 682), (651, 652, 684, 683), (652, 653, 685, 684), (653, 654, 686, 685), (654, 655, 687, 686), (655, 656, 688, 687), (656, 657, 689, 688), (657, 658, 690, 689), (658, 659, 691, 690), (659, 660, 692, 691), (660, 661, 693, 692), (661, 662, 694, 693), (662, 663, 695, 694), (663, 664, 696, 695), (664, 665, 697, 696), (665, 666, 698, 697), (666, 667, 699, 698), (667, 668, 700, 699), (668, 669, 701, 700), (669, 670, 702, 701), (670, 671, 703, 702), (671, 640, 672, 703), (640, 641, 673, 672), (609, 610, 642, 641), (610, 611, 643, 642), (611, 612, 644, 643), (612, 613, 645, 644), (613, 614, 646, 645), (614, 615, 647, 646), (615, 616, 648, 647), (616, 617, 649, 648), (617, 618, 650, 649), (618, 619, 651, 650), (619, 620, 652, 651), (620, 621, 653, 652), (621, 622, 654, 653), (622, 623, 655, 654), (623, 624, 656, 655), (624, 625, 657, 656), (625, 626, 658, 657), (626, 627, 659, 658), (627, 628, 660, 659), (628, 629, 661, 660), (629, 630, 662, 661), (630, 631, 663, 662), (631, 632, 664, 663), (632, 633, 665, 664), (633, 634, 666, 665), (634, 635, 667, 666), (635, 636, 668, 667), (636, 637, 669, 668), (637, 638, 670, 669), (638, 639, 671, 670), (639, 608, 640, 671), (608, 609, 641, 640), (577, 578, 610, 609), (578, 579, 611, 610), (579, 580, 612, 611), (580, 581, 613, 612), (581, 582, 614, 613), (582, 583, 615, 614), (583, 584, 616, 615), (584, 585, 617, 616), (585, 586, 618, 617), (586, 587, 619, 618), (587, 588, 620, 619), (588, 589, 621, 620), (589, 590, 622, 621), (590, 591, 623, 622), (591, 592, 624, 623), (592, 593, 625, 624), (593, 594, 626, 625), (594, 595, 627, 626), (595, 596, 628, 627), (596, 597, 629, 628), (597, 598, 630, 629), (598, 599, 631, 630), (599, 600, 632, 631), (600, 601, 633, 632), (601, 602, 634, 633), (602, 603, 635, 634), (603, 604, 636, 635), (604, 605, 637, 636), (605, 606, 638, 637), (606, 607, 639, 638), (607, 576, 608, 639), (576, 577, 609, 608), (545, 546, 578, 577), (546, 547, 579, 578), (547, 548, 580, 579), (548, 549, 581, 580), (549, 550, 582, 581), (550, 551, 583, 582), (551, 552, 584, 583), (552, 553, 585, 584), (553, 554, 586, 585), (554, 555, 587, 586), (555, 556, 588, 587), (556, 557, 589, 588), (557, 558, 590, 589), (558, 559, 591, 590), (559, 560, 592, 591), (560, 561, 593, 592), (561, 562, 594, 593), (562, 563, 595, 594), (563, 564, 596, 595), (564, 565, 597, 596), (565, 566, 598, 597), (566, 567, 599, 598), (567, 568, 600, 599), (568, 569, 601, 600), (569, 570, 602, 601), (570, 571, 603, 602), (571, 572, 604, 603), (572, 573, 605, 604), (573, 574, 606, 605), (574, 575, 607, 606), (575, 544, 576, 607), (544, 545, 577, 576), (513, 514, 546, 545), (514, 515, 547, 546), (515, 516, 548, 547), (516, 517, 549, 548), (517, 518, 550, 549), (518, 519, 551, 550), (519, 520, 552, 551), (520, 521, 553, 552), (521, 522, 554, 553), (522, 523, 555, 554), (523, 524, 556, 555), (524, 525, 557, 556), (525, 526, 558, 557), (526, 527, 559, 558), (527, 528, 560, 559), (528, 529, 561, 560), (529, 530, 562, 561), (530, 531, 563, 562), (531, 532, 564, 563), (532, 533, 565, 564), (533, 534, 566, 565), (534, 535, 567, 566), (535, 536, 568, 567), (536, 537, 569, 568), (537, 538, 570, 569), (538, 539, 571, 570), (539, 540, 572, 571), (540, 541, 573, 572), (541, 542, 574, 573), (542, 543, 575, 574), (543, 512, 544, 575), (512, 513, 545, 544), (481, 482, 514, 513), (482, 483, 515, 514), (483, 484, 516, 515), (484, 485, 517, 516), (485, 486, 518, 517), (486, 487, 519, 518), (487, 488, 520, 519), (488, 489, 521, 520), (489, 490, 522, 521), (490, 491, 523, 522), (491, 492, 524, 523), (492, 493, 525, 524), (493, 494, 526, 525), (494, 495, 527, 526), (495, 496, 528, 527), (496, 497, 529, 528), (497, 498, 530, 529), (498, 499, 531, 530), (499, 500, 532, 531), (500, 501, 533, 532), (501, 502, 534, 533), (502, 503, 535, 534), (503, 504, 536, 535), (504, 505, 537, 536), (505, 506, 538, 537), (506, 507, 539, 538), (507, 508, 540, 539), (508, 509, 541, 540), (509, 510, 542, 541), (510, 511, 543, 542), (511, 480, 512, 543), (480, 481, 513, 512), (449, 450, 482, 481), (450, 451, 483, 482), (451, 452, 484, 483), (452, 453, 485, 484), (453, 454, 486, 485), (454, 455, 487, 486), (455, 456, 488, 487), (456, 457, 489, 488), (457, 458, 490, 489), (458, 459, 491, 490), (459, 460, 492, 491), (460, 461, 493, 492), (461, 462, 494, 493), (462, 463, 495, 494), (463, 464, 496, 495), (464, 465, 497, 496), (465, 466, 498, 497), (466, 467, 499, 498), (467, 468, 500, 499), (468, 469, 501, 500), (469, 470, 502, 501), (470, 471, 503, 502), (471, 472, 504, 503), (472, 473, 505, 504), (473, 474, 506, 505), (474, 475, 507, 506), (475, 476, 508, 507), (476, 477, 509, 508), (477, 478, 510, 509), (478, 479, 511, 510), (479, 448, 480, 511), (448, 449, 481, 480), (417, 418, 450, 449), (418, 419, 451, 450), (419, 420, 452, 451), (420, 421, 453, 452), (421, 422, 454, 453), (422, 423, 455, 454), (423, 424, 456, 455), (424, 425, 457, 456), (425, 426, 458, 457), (426, 427, 459, 458), (427, 428, 460, 459), (428, 429, 461, 460), (429, 430, 462, 461), (430, 431, 463, 462), (431, 432, 464, 463), (432, 433, 465, 464), (433, 434, 466, 465), (434, 435, 467, 466), (435, 436, 468, 467), (436, 437, 469, 468), (437, 438, 470, 469), (438, 439, 471, 470), (439, 440, 472, 471), (440, 441, 473, 472), (441, 442, 474, 473), (442, 443, 475, 474), (443, 444, 476, 475), (444, 445, 477, 476), (445, 446, 478, 477), (446, 447, 479, 478), (447, 416, 448, 479), (416, 417, 449, 448), (385, 386, 418, 417), (386, 387, 419, 418), (387, 388, 420, 419), (388, 389, 421, 420), (389, 390, 422, 421), (390, 391, 423, 422), (391, 392, 424, 423), (392, 393, 425, 424), (393, 394, 426, 425), (394, 395, 427, 426), (395, 396, 428, 427), (396, 397, 429, 428), (397, 398, 430, 429), (398, 399, 431, 430), (399, 400, 432, 431), (400, 401, 433, 432), (401, 402, 434, 433), (402, 403, 435, 434), (403, 404, 436, 435), (404, 405, 437, 436), (405, 406, 438, 437), (406, 407, 439, 438), (407, 408, 440, 439), (408, 409, 441, 440), (409, 410, 442, 441), (410, 411, 443, 442), (411, 412, 444, 443), (412, 413, 445, 444), (413, 414, 446, 445), (414, 415, 447, 446), (415, 384, 416, 447), (384, 385, 417, 416), (353, 354, 386, 385), (354, 355, 387, 386), (355, 356, 388, 387), (356, 357, 389, 388), (357, 358, 390, 389), (358, 359, 391, 390), (359, 360, 392, 391), (360, 361, 393, 392), (361, 362, 394, 393), (362, 363, 395, 394), (363, 364, 396, 395), (364, 365, 397, 396), (365, 366, 398, 397), (366, 367, 399, 398), (367, 368, 400, 399), (368, 369, 401, 400), (369, 370, 402, 401), (370, 371, 403, 402), (371, 372, 404, 403), (372, 373, 405, 404), (373, 374, 406, 405), (374, 375, 407, 406), (375, 376, 408, 407), (376, 377, 409, 408), (377, 378, 410, 409), (378, 379, 411, 410), (379, 380, 412, 411), (380, 381, 413, 412), (381, 382, 414, 413), (382, 383, 415, 414), (383, 352, 384, 415), (352, 353, 385, 384), (321, 322, 354, 353), (322, 323, 355, 354), (323, 324, 356, 355), (324, 325, 357, 356), (325, 326, 358, 357), (326, 327, 359, 358), (327, 328, 360, 359), (328, 329, 361, 360), (329, 330, 362, 361), (330, 331, 363, 362), (331, 332, 364, 363), (332, 333, 365, 364), (333, 334, 366, 365), (334, 335, 367, 366), (335, 336, 368, 367), (336, 337, 369, 368), (337, 338, 370, 369), (338, 339, 371, 370), (339, 340, 372, 371), (340, 341, 373, 372), (341, 342, 374, 373), (342, 343, 375, 374), (343, 344, 376, 375), (344, 345, 377, 376), (345, 346, 378, 377), (346, 347, 379, 378), (347, 348, 380, 379), (348, 349, 381, 380), (349, 350, 382, 381), (350, 351, 383, 382), (351, 320, 352, 383), (320, 321, 353, 352), (289, 290, 322, 321), (290, 291, 323, 322), (291, 292, 324, 323), (292, 293, 325, 324), (293, 294, 326, 325), (294, 295, 327, 326), (295, 296, 328, 327), (296, 297, 329, 328), (297, 298, 330, 329), (298, 299, 331, 330), (299, 300, 332, 331), (300, 301, 333, 332), (301, 302, 334, 333), (302, 303, 335, 334), (303, 304, 336, 335), (304, 305, 337, 336), (305, 306, 338, 337), (306, 307, 339, 338), (307, 308, 340, 339), (308, 309, 341, 340), (309, 310, 342, 341), (310, 311, 343, 342), (311, 312, 344, 343), (312, 313, 345, 344), (313, 314, 346, 345), (314, 315, 347, 346), (315, 316, 348, 347), (316, 317, 349, 348), (317, 318, 350, 349), (318, 319, 351, 350), (319, 288, 320, 351), (288, 289, 321, 320), (257, 258, 290, 289), (258, 259, 291, 290), (259, 260, 292, 291), (260, 261, 293, 292), (261, 262, 294, 293), (262, 263, 295, 294), (263, 264, 296, 295), (264, 265, 297, 296), (265, 266, 298, 297), (266, 267, 299, 298), (267, 268, 300, 299), (268, 269, 301, 300), (269, 270, 302, 301), (270, 271, 303, 302), (271, 272, 304, 303), (272, 273, 305, 304), (273, 274, 306, 305), (274, 275, 307, 306), (275, 276, 308, 307), (276, 277, 309, 308), (277, 278, 310, 309), (278, 279, 311, 310), (279, 280, 312, 311), (280, 281, 313, 312), (281, 282, 314, 313), (282, 283, 315, 314), (283, 284, 316, 315), (284, 285, 317, 316), (285, 286, 318, 317), (286, 287, 319, 318), (287, 256, 288, 319), (256, 257, 289, 288), (225, 226, 258, 257), (226, 227, 259, 258), (227, 228, 260, 259), (228, 229, 261, 260), (229, 230, 262, 261), (230, 231, 263, 262), (231, 232, 264, 263), (232, 233, 265, 264), (233, 234, 266, 265), (234, 235, 267, 266), (235, 236, 268, 267), (236, 237, 269, 268), (237, 238, 270, 269), (238, 239, 271, 270), (239, 240, 272, 271), (240, 241, 273, 272), (241, 242, 274, 273), (242, 243, 275, 274), (243, 244, 276, 275), (244, 245, 277, 276), (245, 246, 278, 277), (246, 247, 279, 278), (247, 248, 280, 279), (248, 249, 281, 280), (249, 250, 282, 281), (250, 251, 283, 282), (251, 252, 284, 283), (252, 253, 285, 284), (253, 254, 286, 285), (254, 255, 287, 286), (255, 224, 256, 287), (224, 225, 257, 256), (193, 194, 226, 225), (194, 195, 227, 226), (195, 196, 228, 227), (196, 197, 229, 228), (197, 198, 230, 229), (198, 199, 231, 230), (199, 200, 232, 231), (200, 201, 233, 232), (201, 202, 234, 233), (202, 203, 235, 234), (203, 204, 236, 235), (204, 205, 237, 236), (205, 206, 238, 237), (206, 207, 239, 238), (207, 208, 240, 239), (208, 209, 241, 240), (209, 210, 242, 241), (210, 211, 243, 242), (211, 212, 244, 243), (212, 213, 245, 244), (213, 214, 246, 245), (214, 215, 247, 246), (215, 216, 248, 247), (216, 217, 249, 248), (217, 218, 250, 249), (218, 219, 251, 250), (219, 220, 252, 251), (220, 221, 253, 252), (221, 222, 254, 253), (222, 223, 255, 254), (223, 192, 224, 255), (192, 193, 225, 224), (161, 162, 194, 193), (162, 163, 195, 194), (163, 164, 196, 195), (164, 165, 197, 196), (165, 166, 198, 197), (166, 167, 199, 198), (167, 168, 200, 199), (168, 169, 201, 200), (169, 170, 202, 201), (170, 171, 203, 202), (171, 172, 204, 203), (172, 173, 205, 204), (173, 174, 206, 205), (174, 175, 207, 206), (175, 176, 208, 207), (176, 177, 209, 208), (177, 178, 210, 209), (178, 179, 211, 210), (179, 180, 212, 211), (180, 181, 213, 212), (181, 182, 214, 213), (182, 183, 215, 214), (183, 184, 216, 215), (184, 185, 217, 216), (185, 186, 218, 217), (186, 187, 219, 218), (187, 188, 220, 219), (188, 189, 221, 220), (189, 190, 222, 221), (190, 191, 223, 222), (191, 160, 192, 223), (160, 161, 193, 192), (129, 130, 162, 161), (130, 131, 163, 162), (131, 132, 164, 163), (132, 133, 165, 164), (133, 134, 166, 165), (134, 135, 167, 166), (135, 136, 168, 167), (136, 137, 169, 168), (137, 138, 170, 169), (138, 139, 171, 170), (139, 140, 172, 171), (140, 141, 173, 172), (141, 142, 174, 173), (142, 143, 175, 174), (143, 144, 176, 175), (144, 145, 177, 176), (145, 146, 178, 177), (146, 147, 179, 178), (147, 148, 180, 179), (148, 149, 181, 180), (149, 150, 182, 181), (150, 151, 183, 182), (151, 152, 184, 183), (152, 153, 185, 184), (153, 154, 186, 185), (154, 155, 187, 186), (155, 156, 188, 187), (156, 157, 189, 188), (157, 158, 190, 189), (158, 159, 191, 190), (159, 128, 160, 191), (128, 129, 161, 160), (97, 98, 130, 129), (98, 99, 131, 130), (99, 100, 132, 131), (100, 101, 133, 132), (101, 102, 134, 133), (102, 103, 135, 134), (103, 104, 136, 135), (104, 105, 137, 136), (105, 106, 138, 137), (106, 107, 139, 138), (107, 108, 140, 139), (108, 109, 141, 140), (109, 110, 142, 141), (110, 111, 143, 142), (111, 112, 144, 143), (112, 113, 145, 144), (113, 114, 146, 145), (114, 115, 147, 146), (115, 116, 148, 147), (116, 117, 149, 148), (117, 118, 150, 149), (118, 119, 151, 150), (119, 120, 152, 151), (120, 121, 153, 152), (121, 122, 154, 153), (122, 123, 155, 154), (123, 124, 156, 155), (124, 125, 157, 156), (125, 126, 158, 157), (126, 127, 159, 158), (127, 96, 128, 159), (96, 97, 129, 128), (65, 66, 98, 97), (66, 67, 99, 98), (67, 68, 100, 99), (68, 69, 101, 100), (69, 70, 102, 101), (70, 71, 103, 102), (71, 72, 104, 103), (72, 73, 105, 104), (73, 74, 106, 105), (74, 75, 107, 106), (75, 76, 108, 107), (76, 77, 109, 108), (77, 78, 110, 109), (78, 79, 111, 110), (79, 80, 112, 111), (80, 81, 113, 112), (81, 82, 114, 113), (82, 83, 115, 114), (83, 84, 116, 115), (84, 85, 117, 116), (85, 86, 118, 117), (86, 87, 119, 118), (87, 88, 120, 119), (88, 89, 121, 120), (89, 90, 122, 121), (90, 91, 123, 122), (91, 92, 124, 123), (92, 93, 125, 124), (93, 94, 126, 125), (94, 95, 127, 126), (95, 64, 96, 127), (64, 65, 97, 96), (33, 34, 66, 65), (34, 35, 67, 66), (35, 36, 68, 67), (36, 37, 69, 68), (37, 38, 70, 69), (38, 39, 71, 70), (39, 40, 72, 71), (40, 41, 73, 72), (41, 42, 74, 73), (42, 43, 75, 74), (43, 44, 76, 75), (44, 45, 77, 76), (45, 46, 78, 77), (46, 47, 79, 78), (47, 48, 80, 79), (48, 49, 81, 80), (49, 50, 82, 81), (50, 51, 83, 82), (51, 52, 84, 83), (52, 53, 85, 84), (53, 54, 86, 85), (54, 55, 87, 86), (55, 56, 88, 87), (56, 57, 89, 88), (57, 58, 90, 89), (58, 59, 91, 90), (59, 60, 92, 91), (60, 61, 93, 92), (61, 62, 94, 93), (62, 63, 95, 94), (63, 32, 64, 95), (32, 33, 65, 64), (1, 2, 3, 4, 5, 6, 7, 8, 9, 10, 11, 12, 13, 14, 15, 16, 17, 18, 19, 20, 21, 22, 23, 24, 25, 26, 27, 28, 29, 30, 31, 0), (33, 32, 63, 62, 61, 60, 59, 58, 57, 56, 55, 54, 53, 52, 51, 50, 49, 48, 47, 46, 45, 44, 43, 42, 41, 40, 39, 38, 37, 36, 35, 34)])
me_circle_3887.update()

# ---- objects
ob_circle = bpy.data.objects.new('Circle', me_circle_3887)

# ---- transforms, parenting, visibility, modifiers, constraints
ob_circle.location = (0.0, 0.0, 10.0)
ob_circle.rotation_mode = 'AXIS_ANGLE'
ob_circle.rotation_axis_angle = (0.0, 0.0, 0.0, 0.0)

# ---- collection membership
col_collection.objects.link(ob_circle)

# ---- scene / render settings (as saved in the file)
scene.frame_start = 1; scene.frame_end = 250; scene.frame_set(1)
scene.render.engine = 'BLENDER_EEVEE_NEXT'
scene.cycles.sampling_pattern = 'TABULATED_SOBOL'
bpy.context.view_layer.update()

# ---- added for rendering (the .blend has no active camera and no usable light): camera, sun
cam_auto = bpy.data.cameras.new('AutoCamera')
cam_auto.lens = 50.0
cam_auto.sensor_width = 36.0
cam_auto.clip_end = 1000.0
ob_auto_camera = bpy.data.objects.new('AutoCamera', cam_auto)
scene.collection.objects.link(ob_auto_camera)
ob_auto_camera.location = (9.61522, -11.5383, 12.6922)
ob_auto_camera.rotation_euler = (1.09748, -7.21219e-08, 0.694738)
scene.camera = ob_auto_camera
light_auto_sun = bpy.data.lights.new('AutoSun', 'SUN')
light_auto_sun.energy = 3.0
light_auto_sun.angle = 0.0523599
ob_auto_sun = bpy.data.objects.new('AutoSun', light_auto_sun)
scene.collection.objects.link(ob_auto_sun)
ob_auto_sun.rotation_euler = (0.872665, 0.174533, 0.523599)
bpy.context.view_layer.update()
